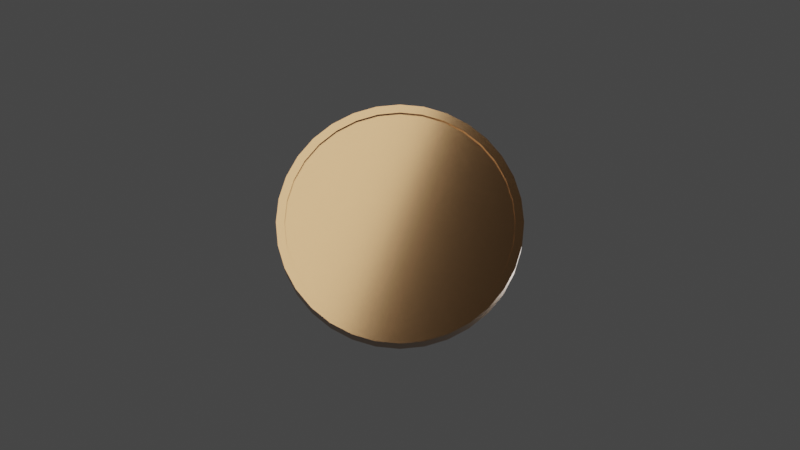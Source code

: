 # Source: render_scene.blend  (saved by Blender 3.6.11; exported with 4.5.12 LTS)
import bpy
from mathutils import Matrix  # noqa: F401  (used for matrix-valued properties, if any)

bpy.ops.wm.read_factory_settings(use_empty=True)
scene = bpy.context.scene
scene.name = 'Scene'

# ---- collections
col_collection = bpy.data.collections.new('Collection'); scene.collection.children.link(col_collection)

# ---- materials (node trees are filled in below, after node groups)
mat_material_004 = bpy.data.materials.new('Material.004')
mat_material_004.diffuse_color = (0.4038, 0.233, 0.1119, 1.0)

# ---- material node trees
mat_material_004.use_nodes = True; mat_material_004.node_tree.nodes.clear()
_N = mat_material_004.node_tree.nodes; _L = mat_material_004.node_tree.links
n0 = _N.new('ShaderNodeBsdfPrincipled'); n0.name = 'Principled BSDF'; n0.location = (10, 300)
n0.distribution = 'GGX'
n0.subsurface_method = 'RANDOM_WALK_SKIN'
n0.inputs[0].default_value = (0.4038, 0.233, 0.1119, 1.0)
n0.inputs[1].default_value = 1.0
n0.inputs[2].default_value = 0.22
n0.inputs[27].default_value = (0.0, 0.0, 0.0, 1.0)
n0.inputs[28].default_value = 1.0
n1 = _N.new('ShaderNodeOutputMaterial'); n1.name = 'Material Output'; n1.location = (320, 270)
_L.new(n0.outputs[0], n1.inputs[0])
n1.is_active_output = True

# ---- world
world_world = bpy.data.worlds.new('World'); scene.world = world_world
world_world.use_nodes = True; world_world.node_tree.nodes.clear()
_N = world_world.node_tree.nodes; _L = world_world.node_tree.links
n0 = _N.new('ShaderNodeOutputWorld'); n0.name = 'World Output'; n0.location = (300, 300)
n1 = _N.new('ShaderNodeBackground'); n1.name = 'Background'; n1.location = (10, 300)
n1.inputs[0].default_value = (0.05088, 0.05088, 0.05088, 1.0)
_L.new(n1.outputs[0], n0.inputs[0])
n0.is_active_output = True
world_world.color = (0.05088, 0.05088, 0.05088)
world_world.use_sun_shadow = False
world_world.sun_shadow_jitter_overblur = 0.0

# ---- cameras
cam_camera = bpy.data.cameras.new('Camera')
cam_camera.lens = 90.84

# ---- lights
light_area = bpy.data.lights.new('Area', 'AREA')
light_area.transmission_factor = 0.0
light_area.energy = 7.854
light_area.shadow_soft_size = 1.014
light_area.shadow_maximum_resolution = 0.006
light_area.use_absolute_resolution = True
light_area.size = 1.014
light_area.size_y = 1.0
light_area_001 = bpy.data.lights.new('Area.001', 'AREA')
light_area_001.transmission_factor = 0.0
light_area_001.energy = 7.854
light_area_001.shadow_soft_size = 1.014
light_area_001.shadow_maximum_resolution = 0.006
light_area_001.use_absolute_resolution = True
light_area_001.size = 1.014
light_area_001.size_y = 1.0

# ---- meshes
me_cylinder = bpy.data.meshes.new('Cylinder')
me_cylinder.from_pydata([(1.336e-08, 0.005, 0.05), (1.336e-08, 0.005, 0.05), (1.336e-08, -0.005, 0.05), (1.336e-08, -0.005, 0.05), (0.009755, 0.005, 0.04904), (0.009755, -0.005, 0.04904), (0.01913, 0.005, 0.04619), (0.01913, -0.005, 0.04619), (0.02778, 0.005, 0.04157), (0.02778, -0.005, 0.04157), (0.03536, 0.005, 0.03536), (0.03536, -0.005, 0.03536), (0.04157, 0.005, 0.02778), (0.04157, -0.005, 0.02778), (0.04619, 0.005, 0.01913), (0.04619, -0.005, 0.01913), (0.04904, 0.005, 0.009755), (0.04904, -0.005, 0.009755), (0.05, 0.005, 3.725e-09), (0.05, -0.005, 0.0), (0.04904, 0.005, -0.009755), (0.04904, -0.005, -0.009755), (0.04619, 0.005, -0.01913), (0.04619, -0.005, -0.01913), (0.04157, 0.005, -0.02778), (0.04157, -0.005, -0.02778), (0.03536, 0.005, -0.03536), (0.03536, -0.005, -0.03536), (0.02778, 0.005, -0.04157), (0.02778, -0.005, -0.04157), (0.01913, 0.005, -0.04619), (0.01913, -0.005, -0.04619), (0.009755, 0.005, -0.04904), (0.009755, -0.005, -0.04904), (1.336e-08, 0.005, -0.05), (1.336e-08, -0.005, -0.05), (-0.009754, 0.005, -0.04904), (-0.009754, -0.005, -0.04904), (-0.01913, 0.005, -0.04619), (-0.01913, -0.005, -0.04619), (-0.02778, 0.005, -0.04157), (-0.02778, -0.005, -0.04157), (-0.03536, 0.005, -0.03536), (-0.03536, -0.005, -0.03536), (-0.04157, 0.005, -0.02778), (-0.04157, -0.005, -0.02778), (-0.04619, 0.005, -0.01913), (-0.04619, -0.005, -0.01913), (-0.04904, 0.005, -0.009755), (-0.04904, -0.005, -0.009755), (-0.05, 0.005, 3.725e-09), (-0.05, -0.005, 0.0), (-0.04904, 0.005, 0.009755), (-0.04904, -0.005, 0.009755), (-0.04619, 0.005, 0.01913), (-0.04619, -0.005, 0.01913), (-0.04157, 0.005, 0.02778), (-0.04157, -0.005, 0.02778), (-0.03536, 0.005, 0.03536), (-0.03536, -0.005, 0.03536), (-0.02778, 0.005, 0.04157), (-0.02778, -0.005, 0.04157), (-0.01913, 0.005, 0.04619), (-0.01913, -0.005, 0.04619), (-0.009754, 0.005, 0.04904), (-0.009754, -0.005, 0.04904), (1.369e-08, 0.005, 0.04655), (1.369e-08, 0.005, 0.04655), (1.369e-08, -0.005, 0.04655), (1.369e-08, -0.005, 0.04655), (0.009082, 0.005, 0.04566), (0.009082, -0.005, 0.04566), (0.01781, 0.005, 0.04301), (0.01781, -0.005, 0.04301), (0.02586, 0.005, 0.03871), (0.02586, -0.005, 0.03871), (0.03292, 0.005, 0.03292), (0.03292, -0.005, 0.03292), (0.03871, 0.005, 0.02586), (0.03871, -0.005, 0.02586), (0.04301, 0.005, 0.01781), (0.04301, -0.005, 0.01781), (0.04566, 0.005, 0.009082), (0.04566, -0.005, 0.009082), (0.04655, 0.005, 3.464e-09), (0.04655, -0.005, -4.014e-12), (0.04566, 0.005, -0.009082), (0.04566, -0.005, -0.009082), (0.04301, 0.005, -0.01781), (0.04301, -0.005, -0.01781), (0.03871, 0.005, -0.02586), (0.03871, -0.005, -0.02586), (0.03292, 0.005, -0.03292), (0.03292, -0.005, -0.03292), (0.02586, 0.005, -0.03871), (0.02586, -0.005, -0.03871), (0.01781, 0.005, -0.04301), (0.01781, -0.005, -0.04301), (0.009082, 0.005, -0.04566), (0.009082, -0.005, -0.04566), (1.369e-08, 0.005, -0.04655), (1.369e-08, -0.005, -0.04655), (-0.009082, 0.005, -0.04566), (-0.009082, -0.005, -0.04566), (-0.01781, 0.005, -0.04301), (-0.01781, -0.005, -0.04301), (-0.02586, 0.005, -0.03871), (-0.02586, -0.005, -0.03871), (-0.03292, 0.005, -0.03292), (-0.03292, -0.005, -0.03292), (-0.03871, 0.005, -0.02586), (-0.03871, -0.005, -0.02586), (-0.04301, 0.005, -0.01781), (-0.04301, -0.005, -0.01781), (-0.04566, 0.005, -0.009082), (-0.04566, -0.005, -0.009082), (-0.04655, 0.005, 3.464e-09), (-0.04655, -0.005, -4.014e-12), (-0.04566, 0.005, 0.009082), (-0.04566, -0.005, 0.009082), (-0.04301, 0.005, 0.01781), (-0.04301, -0.005, 0.01781), (-0.03871, 0.005, 0.02586), (-0.03871, -0.005, 0.02586), (-0.03292, 0.005, 0.03292), (-0.03292, -0.005, 0.03292), (-0.02586, 0.005, 0.03871), (-0.02586, -0.005, 0.03871), (-0.01781, 0.005, 0.04301), (-0.01781, -0.005, 0.04301), (-0.009082, 0.005, 0.04566), (-0.009082, -0.005, 0.04566), (1.369e-08, 0.003874, 0.04655), (1.369e-08, -0.003874, 0.04655), (0.009082, 0.003874, 0.04566), (0.009082, -0.003874, 0.04566), (0.01781, 0.003874, 0.04301), (0.01781, -0.003874, 0.04301), (0.02586, 0.003874, 0.03871), (0.02586, -0.003874, 0.03871), (0.03292, 0.003874, 0.03292), (0.03292, -0.003874, 0.03292), (0.03871, 0.003874, 0.02586), (0.03871, -0.003874, 0.02586), (0.04301, 0.003874, 0.01781), (0.04301, -0.003874, 0.01781), (0.04566, 0.003874, 0.009082), (0.04566, -0.003874, 0.009082), (0.04655, 0.003874, 3.464e-09), (0.04655, -0.003874, -4.014e-12), (0.04566, 0.003874, -0.009082), (0.04566, -0.003874, -0.009082), (0.04301, 0.003874, -0.01781), (0.04301, -0.003874, -0.01781), (0.03871, 0.003874, -0.02586), (0.03871, -0.003874, -0.02586), (0.03292, 0.003874, -0.03292), (0.03292, -0.003874, -0.03292), (0.02586, 0.003874, -0.03871), (0.02586, -0.003874, -0.03871), (0.01781, 0.003874, -0.04301), (0.01781, -0.003874, -0.04301), (0.009082, 0.003874, -0.04566), (0.009082, -0.003874, -0.04566), (1.369e-08, 0.003874, -0.04655), (1.369e-08, -0.003874, -0.04655), (-0.009082, 0.003874, -0.04566), (-0.009082, -0.003874, -0.04566), (-0.01781, 0.003874, -0.04301), (-0.01781, -0.003874, -0.04301), (-0.02586, 0.003874, -0.03871), (-0.02586, -0.003874, -0.03871), (-0.03292, 0.003874, -0.03292), (-0.03292, -0.003874, -0.03292), (-0.03871, 0.003874, -0.02586), (-0.03871, -0.003874, -0.02586), (-0.04301, 0.003874, -0.01781), (-0.04301, -0.003874, -0.01781), (-0.04566, 0.003874, -0.009082), (-0.04566, -0.003874, -0.009082), (-0.04655, 0.003874, 3.464e-09), (-0.04655, -0.003874, -4.014e-12), (-0.04566, 0.003874, 0.009082), (-0.04566, -0.003874, 0.009082), (-0.04301, 0.003874, 0.01781), (-0.04301, -0.003874, 0.01781), (-0.03871, 0.003874, 0.02586), (-0.03871, -0.003874, 0.02586), (-0.03292, 0.003874, 0.03292), (-0.03292, -0.003874, 0.03292), (-0.02586, 0.003874, 0.03871), (-0.02586, -0.003874, 0.03871), (-0.01781, 0.003874, 0.04301), (-0.01781, -0.003874, 0.04301), (-0.009082, 0.003874, 0.04566), (-0.009082, -0.003874, 0.04566), (1.336e-08, 0.005, 0.05), (1.336e-08, 0.005, 0.05), (0.009755, 0.005, 0.04904), (0.009755, -0.005, 0.04904), (1.336e-08, -0.005, 0.05), (1.336e-08, -0.005, 0.05), (0.01913, 0.005, 0.04619), (0.01913, -0.005, 0.04619), (0.02778, 0.005, 0.04157), (0.02778, -0.005, 0.04157), (0.03536, 0.005, 0.03536), (0.03536, -0.005, 0.03536), (0.04157, 0.005, 0.02778), (0.04157, -0.005, 0.02778), (0.04619, 0.005, 0.01913), (0.04619, -0.005, 0.01913), (0.04904, 0.005, 0.009755), (0.04904, -0.005, 0.009755), (0.05, 0.005, 3.725e-09), (0.05, -0.005, 0.0), (0.04904, 0.005, -0.009755), (0.04904, -0.005, -0.009755), (0.04619, 0.005, -0.01913), (0.04619, -0.005, -0.01913), (0.04157, 0.005, -0.02778), (0.04157, -0.005, -0.02778), (0.03536, 0.005, -0.03536), (0.03536, -0.005, -0.03536), (0.02778, 0.005, -0.04157), (0.02778, -0.005, -0.04157), (0.01913, 0.005, -0.04619), (0.01913, -0.005, -0.04619), (0.009755, 0.005, -0.04904), (0.009755, -0.005, -0.04904), (1.336e-08, 0.005, -0.05), (1.336e-08, -0.005, -0.05), (-0.009754, 0.005, -0.04904), (-0.009754, -0.005, -0.04904), (-0.01913, 0.005, -0.04619), (-0.01913, -0.005, -0.04619), (-0.02778, 0.005, -0.04157), (-0.02778, -0.005, -0.04157), (-0.03536, 0.005, -0.03536), (-0.03536, -0.005, -0.03536), (-0.04157, 0.005, -0.02778), (-0.04157, -0.005, -0.02778), (-0.04619, 0.005, -0.01913), (-0.04619, -0.005, -0.01913), (-0.04904, 0.005, -0.009755), (-0.04904, -0.005, -0.009755), (-0.05, 0.005, 3.725e-09), (-0.05, -0.005, 0.0), (-0.04904, 0.005, 0.009755), (-0.04904, -0.005, 0.009755), (-0.04619, 0.005, 0.01913), (-0.04619, -0.005, 0.01913), (-0.04157, 0.005, 0.02778), (-0.04157, -0.005, 0.02778), (-0.03536, 0.005, 0.03536), (-0.03536, -0.005, 0.03536), (-0.02778, 0.005, 0.04157), (-0.02778, -0.005, 0.04157), (-0.01913, 0.005, 0.04619), (-0.01913, -0.005, 0.04619), (-0.009754, 0.005, 0.04904), (-0.009754, -0.005, 0.04904), (1.369e-08, 0.005, 0.04655), (1.369e-08, 0.005, 0.04655), (0.009082, 0.005, 0.04566), (0.009082, -0.005, 0.04566), (1.369e-08, -0.005, 0.04655), (1.369e-08, -0.005, 0.04655), (0.01781, 0.005, 0.04301), (0.01781, -0.005, 0.04301), (0.02586, 0.005, 0.03871), (0.02586, -0.005, 0.03871), (0.03292, 0.005, 0.03292), (0.03292, -0.005, 0.03292), (0.03871, 0.005, 0.02586), (0.03871, -0.005, 0.02586), (0.04301, 0.005, 0.01781), (0.04301, -0.005, 0.01781), (0.04566, 0.005, 0.009082), (0.04566, -0.005, 0.009082), (0.04655, 0.005, 3.464e-09), (0.04655, -0.005, -4.014e-12), (0.04566, 0.005, -0.009082), (0.04566, -0.005, -0.009082), (0.04301, 0.005, -0.01781), (0.04301, -0.005, -0.01781), (0.03871, 0.005, -0.02586), (0.03871, -0.005, -0.02586), (0.03292, 0.005, -0.03292), (0.03292, -0.005, -0.03292), (0.02586, 0.005, -0.03871), (0.02586, -0.005, -0.03871), (0.01781, 0.005, -0.04301), (0.01781, -0.005, -0.04301), (0.009082, 0.005, -0.04566), (0.009082, -0.005, -0.04566), (1.369e-08, 0.005, -0.04655), (1.369e-08, -0.005, -0.04655), (-0.009082, 0.005, -0.04566), (-0.009082, -0.005, -0.04566), (-0.01781, 0.005, -0.04301), (-0.01781, -0.005, -0.04301), (-0.02586, 0.005, -0.03871), (-0.02586, -0.005, -0.03871), (-0.03292, 0.005, -0.03292), (-0.03292, -0.005, -0.03292), (-0.03871, 0.005, -0.02586), (-0.03871, -0.005, -0.02586), (-0.04301, 0.005, -0.01781), (-0.04301, -0.005, -0.01781), (-0.04566, 0.005, -0.009082), (-0.04566, -0.005, -0.009082), (-0.04655, 0.005, 3.464e-09), (-0.04655, -0.005, -4.014e-12), (-0.04566, 0.005, 0.009082), (-0.04566, -0.005, 0.009082), (-0.04301, 0.005, 0.01781), (-0.04301, -0.005, 0.01781), (-0.03871, 0.005, 0.02586), (-0.03871, -0.005, 0.02586), (-0.03292, 0.005, 0.03292), (-0.03292, -0.005, 0.03292), (-0.02586, 0.005, 0.03871), (-0.02586, -0.005, 0.03871), (-0.01781, 0.005, 0.04301), (-0.01781, -0.005, 0.04301), (-0.009082, 0.005, 0.04566), (-0.009082, -0.005, 0.04566), (1.369e-08, 0.003874, 0.04655), (1.369e-08, 0.003874, 0.04655), (0.009082, 0.003874, 0.04566), (0.009082, -0.003874, 0.04566), (1.369e-08, -0.003874, 0.04655), (1.369e-08, -0.003874, 0.04655), (0.01781, 0.003874, 0.04301), (0.01781, -0.003874, 0.04301), (0.02586, 0.003874, 0.03871), (0.02586, -0.003874, 0.03871), (0.03292, 0.003874, 0.03292), (0.03292, -0.003874, 0.03292), (0.03871, 0.003874, 0.02586), (0.03871, -0.003874, 0.02586), (0.04301, 0.003874, 0.01781), (0.04301, -0.003874, 0.01781), (0.04566, 0.003874, 0.009082), (0.04566, -0.003874, 0.009082), (0.04655, 0.003874, 3.464e-09), (0.04655, -0.003874, -4.014e-12), (0.04566, 0.003874, -0.009082), (0.04566, -0.003874, -0.009082), (0.04301, 0.003874, -0.01781), (0.04301, -0.003874, -0.01781), (0.03871, 0.003874, -0.02586), (0.03871, -0.003874, -0.02586), (0.03292, 0.003874, -0.03292), (0.03292, -0.003874, -0.03292), (0.02586, 0.003874, -0.03871), (0.02586, -0.003874, -0.03871), (0.01781, 0.003874, -0.04301), (0.01781, -0.003874, -0.04301), (0.009082, 0.003874, -0.04566), (0.009082, -0.003874, -0.04566), (1.369e-08, 0.003874, -0.04655), (1.369e-08, -0.003874, -0.04655), (-0.009082, 0.003874, -0.04566), (-0.009082, -0.003874, -0.04566), (-0.01781, 0.003874, -0.04301), (-0.01781, -0.003874, -0.04301), (-0.02586, 0.003874, -0.03871), (-0.02586, -0.003874, -0.03871), (-0.03292, 0.003874, -0.03292), (-0.03292, -0.003874, -0.03292), (-0.03871, 0.003874, -0.02586), (-0.03871, -0.003874, -0.02586), (-0.04301, 0.003874, -0.01781), (-0.04301, -0.003874, -0.01781), (-0.04566, 0.003874, -0.009082), (-0.04566, -0.003874, -0.009082), (-0.04655, 0.003874, 3.464e-09), (-0.04655, -0.003874, -4.014e-12), (-0.04566, 0.003874, 0.009082), (-0.04566, -0.003874, 0.009082), (-0.04301, 0.003874, 0.01781), (-0.04301, -0.003874, 0.01781), (-0.03871, 0.003874, 0.02586), (-0.03871, -0.003874, 0.02586), (-0.03292, 0.003874, 0.03292), (-0.03292, -0.003874, 0.03292), (-0.02586, 0.003874, 0.03871), (-0.02586, -0.003874, 0.03871), (-0.01781, 0.003874, 0.04301), (-0.01781, -0.003874, 0.04301), (-0.009082, 0.003874, 0.04566), (-0.009082, -0.003874, 0.04566)], [], [(197, 201, 199), (197, 199, 198), (198, 199, 203), (198, 203, 202), (202, 203, 205), (202, 205, 204), (204, 205, 207), (204, 207, 206), (206, 207, 209), (206, 209, 208), (208, 209, 211), (208, 211, 210), (210, 211, 213), (210, 213, 212), (212, 213, 215), (212, 215, 214), (214, 215, 217), (214, 217, 216), (216, 217, 219), (216, 219, 218), (218, 219, 221), (218, 221, 220), (220, 221, 223), (220, 223, 222), (222, 223, 225), (222, 225, 224), (224, 225, 227), (224, 227, 226), (226, 227, 229), (226, 229, 228), (228, 229, 231), (228, 231, 230), (230, 231, 233), (230, 233, 232), (232, 233, 235), (232, 235, 234), (234, 235, 237), (234, 237, 236), (236, 237, 239), (236, 239, 238), (238, 239, 241), (238, 241, 240), (240, 241, 243), (240, 243, 242), (242, 243, 245), (242, 245, 244), (244, 245, 247), (244, 247, 246), (246, 247, 249), (246, 249, 248), (248, 249, 251), (248, 251, 250), (250, 251, 253), (250, 253, 252), (252, 253, 255), (252, 255, 254), (254, 255, 257), (254, 257, 256), (256, 257, 259), (256, 259, 258), (63, 61, 323), (63, 323, 325), (258, 259, 261), (258, 261, 260), (260, 261, 200), (260, 200, 196), (8, 10, 272), (8, 272, 270), (26, 28, 290), (26, 290, 288), (11, 9, 271), (11, 271, 273), (44, 46, 308), (44, 308, 306), (29, 27, 289), (29, 289, 291), (62, 64, 326), (62, 326, 324), (47, 45, 307), (47, 307, 309), (10, 12, 274), (10, 274, 272), (65, 63, 325), (65, 325, 327), (28, 30, 292), (28, 292, 290), (13, 11, 273), (13, 273, 275), (46, 48, 310), (46, 310, 308), (31, 29, 291), (31, 291, 293), (64, 0, 262), (64, 262, 326), (49, 47, 309), (49, 309, 311), (12, 14, 276), (12, 276, 274), (2, 65, 327), (2, 327, 266), (30, 32, 294), (30, 294, 292), (15, 13, 275), (15, 275, 277), (48, 50, 312), (48, 312, 310), (33, 31, 293), (33, 293, 295), (51, 49, 311), (51, 311, 313), (14, 16, 278), (14, 278, 276), (32, 34, 296), (32, 296, 294), (17, 15, 277), (17, 277, 279), (50, 52, 314), (50, 314, 312), (35, 33, 295), (35, 295, 297), (53, 51, 313), (53, 313, 315), (16, 18, 280), (16, 280, 278), (34, 36, 298), (34, 298, 296), (19, 17, 279), (19, 279, 281), (52, 54, 316), (52, 316, 314), (37, 35, 297), (37, 297, 299), (55, 53, 315), (55, 315, 317), (18, 20, 282), (18, 282, 280), (36, 38, 300), (36, 300, 298), (21, 19, 281), (21, 281, 283), (1, 4, 264), (1, 264, 263), (54, 56, 318), (54, 318, 316), (39, 37, 299), (39, 299, 301), (5, 3, 267), (5, 267, 265), (57, 55, 317), (57, 317, 319), (20, 22, 284), (20, 284, 282), (38, 40, 302), (38, 302, 300), (23, 21, 283), (23, 283, 285), (56, 58, 320), (56, 320, 318), (41, 39, 301), (41, 301, 303), (4, 6, 268), (4, 268, 264), (59, 57, 319), (59, 319, 321), (22, 24, 286), (22, 286, 284), (7, 5, 265), (7, 265, 269), (40, 42, 304), (40, 304, 302), (25, 23, 285), (25, 285, 287), (58, 60, 322), (58, 322, 320), (43, 41, 303), (43, 303, 305), (6, 8, 270), (6, 270, 268), (61, 59, 321), (61, 321, 323), (24, 26, 288), (24, 288, 286), (9, 7, 269), (9, 269, 271), (42, 44, 306), (42, 306, 304), (27, 25, 287), (27, 287, 289), (60, 62, 324), (60, 324, 322), (45, 43, 305), (45, 305, 307), (115, 113, 375), (115, 375, 377), (89, 87, 349), (89, 349, 351), (114, 116, 378), (114, 378, 376), (88, 90, 352), (88, 352, 350), (117, 115, 377), (117, 377, 379), (91, 89, 351), (91, 351, 353), (116, 118, 380), (116, 380, 378), (90, 92, 354), (90, 354, 352), (119, 117, 379), (119, 379, 381), (93, 91, 353), (93, 353, 355), (118, 120, 382), (118, 382, 380), (92, 94, 356), (92, 356, 354), (121, 119, 381), (121, 381, 383), (95, 93, 355), (95, 355, 357), (120, 122, 384), (120, 384, 382), (94, 96, 358), (94, 358, 356), (67, 70, 330), (67, 330, 329), (123, 121, 383), (123, 383, 385), (97, 95, 357), (97, 357, 359), (71, 69, 333), (71, 333, 331), (122, 124, 386), (122, 386, 384), (96, 98, 360), (96, 360, 358), (70, 72, 334), (70, 334, 330), (125, 123, 385), (125, 385, 387), (99, 97, 359), (99, 359, 361), (73, 71, 331), (73, 331, 335), (124, 126, 388), (124, 388, 386), (98, 100, 362), (98, 362, 360), (72, 74, 336), (72, 336, 334), (127, 125, 387), (127, 387, 389), (101, 99, 361), (101, 361, 363), (75, 73, 335), (75, 335, 337), (126, 128, 390), (126, 390, 388), (100, 102, 364), (100, 364, 362), (74, 76, 338), (74, 338, 336), (129, 127, 389), (129, 389, 391), (103, 101, 363), (103, 363, 365), (77, 75, 337), (77, 337, 339), (128, 130, 392), (128, 392, 390), (102, 104, 366), (102, 366, 364), (76, 78, 340), (76, 340, 338), (131, 129, 391), (131, 391, 393), (105, 103, 365), (105, 365, 367), (79, 77, 339), (79, 339, 341), (130, 66, 328), (130, 328, 392), (104, 106, 368), (104, 368, 366), (78, 80, 342), (78, 342, 340), (68, 131, 393), (68, 393, 332), (107, 105, 367), (107, 367, 369), (81, 79, 341), (81, 341, 343), (106, 108, 370), (106, 370, 368), (80, 82, 344), (80, 344, 342), (109, 107, 369), (109, 369, 371), (83, 81, 343), (83, 343, 345), (108, 110, 372), (108, 372, 370), (82, 84, 346), (82, 346, 344), (111, 109, 371), (111, 371, 373), (85, 83, 345), (85, 345, 347), (110, 112, 374), (110, 374, 372), (84, 86, 348), (84, 348, 346), (113, 111, 373), (113, 373, 375), (87, 85, 347), (87, 347, 349), (112, 114, 376), (112, 376, 374), (86, 88, 350), (86, 350, 348), (194, 132, 134), (134, 136, 138), (138, 140, 142), (142, 144, 146), (146, 148, 150), (150, 152, 154), (154, 156, 158), (158, 160, 162), (162, 164, 166), (166, 168, 170), (170, 172, 174), (174, 176, 178), (178, 180, 182), (182, 184, 186), (186, 188, 190), (190, 192, 194), (194, 134, 138), (138, 142, 146), (146, 150, 154), (154, 158, 162), (162, 166, 170), (170, 174, 178), (178, 182, 186), (186, 190, 194), (194, 138, 146), (146, 154, 162), (162, 170, 178), (178, 186, 194), (194, 146, 162), (162, 178, 194), (137, 135, 133), (133, 195, 193), (193, 191, 189), (189, 187, 185), (185, 183, 181), (181, 179, 177), (177, 175, 173), (173, 171, 169), (169, 167, 165), (165, 163, 161), (161, 159, 157), (157, 155, 153), (153, 151, 149), (149, 147, 145), (145, 143, 141), (141, 139, 137), (137, 133, 193), (193, 189, 185), (185, 181, 177), (177, 173, 169), (169, 165, 161), (161, 157, 153), (153, 149, 145), (145, 141, 137), (137, 193, 185), (185, 177, 169), (169, 161, 153), (153, 145, 137), (137, 185, 169), (169, 153, 137)])
me_cylinder.polygons.foreach_set('use_smooth', [1, 1, 1, 1, 1, 1, 1, 1, 1, 1, 1, 1, 1, 1, 1, 1, 1, 1, 1, 1, 1, 1, 1, 1, 1, 1, 1, 1, 1, 1, 1, 1, 1, 1, 1, 1, 1, 1, 1, 1, 1, 1, 1, 1, 1, 1, 1, 1, 1, 1, 1, 1, 1, 1, 1, 1, 1, 1, 1, 1, 0, 0, 1, 1, 1, 1, 0, 0, 0, 0, 0, 0, 0, 0, 0, 0, 0, 0, 0, 0, 0, 0, 0, 0, 0, 0, 0, 0, 0, 0, 0, 0, 0, 0, 0, 0, 0, 0, 0, 0, 0, 0, 0, 0, 0, 0, 0, 0, 0, 0, 0, 0, 0, 0, 0, 0, 0, 0, 0, 0, 0, 0, 0, 0, 0, 0, 0, 0, 0, 0, 0, 0, 0, 0, 0, 0, 0, 0, 0, 0, 0, 0, 0, 0, 0, 0, 0, 0, 0, 0, 0, 0, 0, 0, 0, 0, 0, 0, 0, 0, 0, 0, 0, 0, 0, 0, 0, 0, 0, 0, 0, 0, 0, 0, 0, 0, 0, 0, 0, 0, 0, 0, 0, 0, 0, 0, 0, 0, 0, 0, 0, 0, 1, 1, 1, 1, 1, 1, 1, 1, 1, 1, 1, 1, 1, 1, 1, 1, 1, 1, 1, 1, 1, 1, 1, 1, 1, 1, 1, 1, 1, 1, 1, 1, 1, 1, 1, 1, 1, 1, 1, 1, 1, 1, 1, 1, 1, 1, 1, 1, 1, 1, 1, 1, 1, 1, 1, 1, 1, 1, 1, 1, 1, 1, 1, 1, 1, 1, 1, 1, 1, 1, 1, 1, 1, 1, 1, 1, 1, 1, 1, 1, 1, 1, 1, 1, 1, 1, 1, 1, 1, 1, 1, 1, 1, 1, 1, 1, 1, 1, 1, 1, 1, 1, 1, 1, 1, 1, 1, 1, 1, 1, 1, 1, 1, 1, 1, 1, 1, 1, 1, 1, 1, 1, 1, 1, 1, 1, 1, 1, 0, 0, 0, 0, 0, 0, 0, 0, 0, 0, 0, 0, 0, 0, 0, 0, 0, 0, 0, 0, 0, 0, 0, 0, 0, 0, 0, 0, 0, 0, 0, 0, 0, 0, 0, 0, 0, 0, 0, 0, 0, 0, 0, 0, 0, 0, 0, 0, 0, 0, 0, 0, 0, 0, 0, 0, 0, 0, 0, 0])
_uv = me_cylinder.uv_layers.new(name='UVMap')
_uv.uv.foreach_set('vector', [1.0, 0.5, 1.0, 1.0, 0.9688, 1.0, 1.0, 0.5, 0.9688, 1.0, 0.9688, 0.5, 0.9688, 0.5, 0.9688, 1.0, 0.9375, 1.0, 0.9688, 0.5, 0.9375, 1.0, 0.9375, 0.5, 0.9375, 0.5, 0.9375, 1.0, 0.9062, 1.0, 0.9375, 0.5, 0.9062, 1.0, 0.9062, 0.5, 0.9062, 0.5, 0.9062, 1.0, 0.875, 1.0, 0.9062, 0.5, 0.875, 1.0, 0.875, 0.5, 0.875, 0.5, 0.875, 1.0, 0.8438, 1.0, 0.875, 0.5, 0.8438, 1.0, 0.8438, 0.5, 0.8438, 0.5, 0.8438, 1.0, 0.8125, 1.0, 0.8438, 0.5, 0.8125, 1.0, 0.8125, 0.5, 0.8125, 0.5, 0.8125, 1.0, 0.7812, 1.0, 0.8125, 0.5, 0.7812, 1.0, 0.7812, 0.5, 0.7812, 0.5, 0.7812, 1.0, 0.75, 1.0, 0.7812, 0.5, 0.75, 1.0, 0.75, 0.5, 0.75, 0.5, 0.75, 1.0, 0.7188, 1.0, 0.75, 0.5, 0.7188, 1.0, 0.7188, 0.5, 0.7188, 0.5, 0.7188, 1.0, 0.6875, 1.0, 0.7188, 0.5, 0.6875, 1.0, 0.6875, 0.5, 0.6875, 0.5, 0.6875, 1.0, 0.6562, 1.0, 0.6875, 0.5, 0.6562, 1.0, 0.6562, 0.5, 0.6562, 0.5, 0.6562, 1.0, 0.625, 1.0, 0.6562, 0.5, 0.625, 1.0, 0.625, 0.5, 0.625, 0.5, 0.625, 1.0, 0.5938, 1.0, 0.625, 0.5, 0.5938, 1.0, 0.5938, 0.5, 0.5938, 0.5, 0.5938, 1.0, 0.5625, 1.0, 0.5938, 0.5, 0.5625, 1.0, 0.5625, 0.5, 0.5625, 0.5, 0.5625, 1.0, 0.5312, 1.0, 0.5625, 0.5, 0.5312, 1.0, 0.5312, 0.5, 0.5312, 0.5, 0.5312, 1.0, 0.5, 1.0, 0.5312, 0.5, 0.5, 1.0, 0.5, 0.5, 0.5, 0.5, 0.5, 1.0, 0.4688, 1.0, 0.5, 0.5, 0.4688, 1.0, 0.4688, 0.5, 0.4688, 0.5, 0.4688, 1.0, 0.4375, 1.0, 0.4688, 0.5, 0.4375, 1.0, 0.4375, 0.5, 0.4375, 0.5, 0.4375, 1.0, 0.4062, 1.0, 0.4375, 0.5, 0.4062, 1.0, 0.4062, 0.5, 0.4062, 0.5, 0.4062, 1.0, 0.375, 1.0, 0.4062, 0.5, 0.375, 1.0, 0.375, 0.5, 0.375, 0.5, 0.375, 1.0, 0.3438, 1.0, 0.375, 0.5, 0.3438, 1.0, 0.3438, 0.5, 0.3438, 0.5, 0.3438, 1.0, 0.3125, 1.0, 0.3438, 0.5, 0.3125, 1.0, 0.3125, 0.5, 0.3125, 0.5, 0.3125, 1.0, 0.2812, 1.0, 0.3125, 0.5, 0.2812, 1.0, 0.2812, 0.5, 0.2812, 0.5, 0.2812, 1.0, 0.25, 1.0, 0.2812, 0.5, 0.25, 1.0, 0.25, 0.5, 0.25, 0.5, 0.25, 1.0, 0.2188, 1.0, 0.25, 0.5, 0.2188, 1.0, 0.2188, 0.5, 0.2188, 0.5, 0.2188, 1.0, 0.1875, 1.0, 0.2188, 0.5, 0.1875, 1.0, 0.1875, 0.5, 0.1875, 0.5, 0.1875, 1.0, 0.1562, 1.0, 0.1875, 0.5, 0.1562, 1.0, 0.1562, 0.5, 0.1562, 0.5, 0.1562, 1.0, 0.125, 1.0, 0.1562, 0.5, 0.125, 1.0, 0.125, 0.5, 0.125, 0.5, 0.125, 1.0, 0.09375, 1.0, 0.125, 0.5, 0.09375, 1.0, 0.09375, 0.5, 0.09375, 0.5, 0.09375, 1.0, 0.0625, 1.0, 0.09375, 0.5, 0.0625, 1.0, 0.0625, 0.5, 0.0625, 1.0, 0.09375, 1.0, 0.09375, 1.0, 0.0625, 1.0, 0.09375, 1.0, 0.0625, 1.0, 0.0625, 0.5, 0.0625, 1.0, 0.03125, 1.0, 0.0625, 0.5, 0.03125, 1.0, 0.03125, 0.5, 0.03125, 0.5, 0.03125, 1.0, 0.0, 1.0, 0.03125, 0.5, 0.0, 1.0, 0.0, 0.5, 0.9062, 0.5, 0.875, 0.5, 0.875, 0.5, 0.9062, 0.5, 0.875, 0.5, 0.9062, 0.5, 0.625, 0.5, 0.5938, 0.5, 0.5938, 0.5, 0.625, 0.5, 0.5938, 0.5, 0.625, 0.5, 0.875, 1.0, 0.9062, 1.0, 0.9062, 1.0, 0.875, 1.0, 0.9062, 1.0, 0.875, 1.0, 0.3438, 0.5, 0.3125, 0.5, 0.3125, 0.5, 0.3438, 0.5, 0.3125, 0.5, 0.3438, 0.5, 0.5938, 1.0, 0.625, 1.0, 0.625, 1.0, 0.5938, 1.0, 0.625, 1.0, 0.5938, 1.0, 0.0625, 0.5, 0.03125, 0.5, 0.03125, 0.5, 0.0625, 0.5, 0.03125, 0.5, 0.0625, 0.5, 0.3125, 1.0, 0.3438, 1.0, 0.3438, 1.0, 0.3125, 1.0, 0.3438, 1.0, 0.3125, 1.0, 0.875, 0.5, 0.8438, 0.5, 0.8438, 0.5, 0.875, 0.5, 0.8438, 0.5, 0.875, 0.5, 0.03125, 1.0, 0.0625, 1.0, 0.0625, 1.0, 0.03125, 1.0, 0.0625, 1.0, 0.03125, 1.0, 0.5938, 0.5, 0.5625, 0.5, 0.5625, 0.5, 0.5938, 0.5, 0.5625, 0.5, 0.5938, 0.5, 0.8438, 1.0, 0.875, 1.0, 0.875, 1.0, 0.8438, 1.0, 0.875, 1.0, 0.8438, 1.0, 0.3125, 0.5, 0.2812, 0.5, 0.2812, 0.5, 0.3125, 0.5, 0.2812, 0.5, 0.3125, 0.5, 0.5625, 1.0, 0.5938, 1.0, 0.5938, 1.0, 0.5625, 1.0, 0.5938, 1.0, 0.5625, 1.0, 0.03125, 0.5, 0.0, 0.5, 0.0, 0.5, 0.03125, 0.5, 0.0, 0.5, 0.03125, 0.5, 0.2812, 1.0, 0.3125, 1.0, 0.3125, 1.0, 0.2812, 1.0, 0.3125, 1.0, 0.2812, 1.0, 0.8438, 0.5, 0.8125, 0.5, 0.8125, 0.5, 0.8438, 0.5, 0.8125, 0.5, 0.8438, 0.5, 0.0, 1.0, 0.03125, 1.0, 0.03125, 1.0, 0.0, 1.0, 0.03125, 1.0, 0.0, 1.0, 0.5625, 0.5, 0.5312, 0.5, 0.5312, 0.5, 0.5625, 0.5, 0.5312, 0.5, 0.5625, 0.5, 0.8125, 1.0, 0.8438, 1.0, 0.8438, 1.0, 0.8125, 1.0, 0.8438, 1.0, 0.8125, 1.0, 0.2812, 0.5, 0.25, 0.5, 0.25, 0.5, 0.2812, 0.5, 0.25, 0.5, 0.2812, 0.5, 0.5312, 1.0, 0.5625, 1.0, 0.5625, 1.0, 0.5312, 1.0, 0.5625, 1.0, 0.5312, 1.0, 0.25, 1.0, 0.2812, 1.0, 0.2812, 1.0, 0.25, 1.0, 0.2812, 1.0, 0.25, 1.0, 0.8125, 0.5, 0.7812, 0.5, 0.7812, 0.5, 0.8125, 0.5, 0.7812, 0.5, 0.8125, 0.5, 0.5312, 0.5, 0.5, 0.5, 0.5, 0.5, 0.5312, 0.5, 0.5, 0.5, 0.5312, 0.5, 0.7812, 1.0, 0.8125, 1.0, 0.8125, 1.0, 0.7812, 1.0, 0.8125, 1.0, 0.7812, 1.0, 0.25, 0.5, 0.2188, 0.5, 0.2188, 0.5, 0.25, 0.5, 0.2188, 0.5, 0.25, 0.5, 0.5, 1.0, 0.5312, 1.0, 0.5312, 1.0, 0.5, 1.0, 0.5312, 1.0, 0.5, 1.0, 0.2188, 1.0, 0.25, 1.0, 0.25, 1.0, 0.2188, 1.0, 0.25, 1.0, 0.2188, 1.0, 0.7812, 0.5, 0.75, 0.5, 0.75, 0.5, 0.7812, 0.5, 0.75, 0.5, 0.7812, 0.5, 0.5, 0.5, 0.4688, 0.5, 0.4688, 0.5, 0.5, 0.5, 0.4688, 0.5, 0.5, 0.5, 0.75, 1.0, 0.7812, 1.0, 0.7812, 1.0, 0.75, 1.0, 0.7812, 1.0, 0.75, 1.0, 0.2188, 0.5, 0.1875, 0.5, 0.1875, 0.5, 0.2188, 0.5, 0.1875, 0.5, 0.2188, 0.5, 0.4688, 1.0, 0.5, 1.0, 0.5, 1.0, 0.4688, 1.0, 0.5, 1.0, 0.4688, 1.0, 0.1875, 1.0, 0.2188, 1.0, 0.2188, 1.0, 0.1875, 1.0, 0.2188, 1.0, 0.1875, 1.0, 0.75, 0.5, 0.7188, 0.5, 0.7188, 0.5, 0.75, 0.5, 0.7188, 0.5, 0.75, 0.5, 0.4688, 0.5, 0.4375, 0.5, 0.4375, 0.5, 0.4688, 0.5, 0.4375, 0.5, 0.4688, 0.5, 0.7188, 1.0, 0.75, 1.0, 0.75, 1.0, 0.7188, 1.0, 0.75, 1.0, 0.7188, 1.0, 1.0, 0.5, 0.9688, 0.5, 0.9688, 0.5, 1.0, 0.5, 0.9688, 0.5, 1.0, 0.5, 0.1875, 0.5, 0.1562, 0.5, 0.1562, 0.5, 0.1875, 0.5, 0.1562, 0.5, 0.1875, 0.5, 0.4375, 1.0, 0.4688, 1.0, 0.4688, 1.0, 0.4375, 1.0, 0.4688, 1.0, 0.4375, 1.0, 0.9688, 1.0, 1.0, 1.0, 1.0, 1.0, 0.9688, 1.0, 1.0, 1.0, 0.9688, 1.0, 0.1562, 1.0, 0.1875, 1.0, 0.1875, 1.0, 0.1562, 1.0, 0.1875, 1.0, 0.1562, 1.0, 0.7188, 0.5, 0.6875, 0.5, 0.6875, 0.5, 0.7188, 0.5, 0.6875, 0.5, 0.7188, 0.5, 0.4375, 0.5, 0.4062, 0.5, 0.4062, 0.5, 0.4375, 0.5, 0.4062, 0.5, 0.4375, 0.5, 0.6875, 1.0, 0.7188, 1.0, 0.7188, 1.0, 0.6875, 1.0, 0.7188, 1.0, 0.6875, 1.0, 0.1562, 0.5, 0.125, 0.5, 0.125, 0.5, 0.1562, 0.5, 0.125, 0.5, 0.1562, 0.5, 0.4062, 1.0, 0.4375, 1.0, 0.4375, 1.0, 0.4062, 1.0, 0.4375, 1.0, 0.4062, 1.0, 0.9688, 0.5, 0.9375, 0.5, 0.9375, 0.5, 0.9688, 0.5, 0.9375, 0.5, 0.9688, 0.5, 0.125, 1.0, 0.1562, 1.0, 0.1562, 1.0, 0.125, 1.0, 0.1562, 1.0, 0.125, 1.0, 0.6875, 0.5, 0.6562, 0.5, 0.6562, 0.5, 0.6875, 0.5, 0.6562, 0.5, 0.6875, 0.5, 0.9375, 1.0, 0.9688, 1.0, 0.9688, 1.0, 0.9375, 1.0, 0.9688, 1.0, 0.9375, 1.0, 0.4062, 0.5, 0.375, 0.5, 0.375, 0.5, 0.4062, 0.5, 0.375, 0.5, 0.4062, 0.5, 0.6562, 1.0, 0.6875, 1.0, 0.6875, 1.0, 0.6562, 1.0, 0.6875, 1.0, 0.6562, 1.0, 0.125, 0.5, 0.09375, 0.5, 0.09375, 0.5, 0.125, 0.5, 0.09375, 0.5, 0.125, 0.5, 0.375, 1.0, 0.4062, 1.0, 0.4062, 1.0, 0.375, 1.0, 0.4062, 1.0, 0.375, 1.0, 0.9375, 0.5, 0.9062, 0.5, 0.9062, 0.5, 0.9375, 0.5, 0.9062, 0.5, 0.9375, 0.5, 0.09375, 1.0, 0.125, 1.0, 0.125, 1.0, 0.09375, 1.0, 0.125, 1.0, 0.09375, 1.0, 0.6562, 0.5, 0.625, 0.5, 0.625, 0.5, 0.6562, 0.5, 0.625, 0.5, 0.6562, 0.5, 0.9062, 1.0, 0.9375, 1.0, 0.9375, 1.0, 0.9062, 1.0, 0.9375, 1.0, 0.9062, 1.0, 0.375, 0.5, 0.3438, 0.5, 0.3438, 0.5, 0.375, 0.5, 0.3438, 0.5, 0.375, 0.5, 0.625, 1.0, 0.6562, 1.0, 0.6562, 1.0, 0.625, 1.0, 0.6562, 1.0, 0.625, 1.0, 0.09375, 0.5, 0.0625, 0.5, 0.0625, 0.5, 0.09375, 0.5, 0.0625, 0.5, 0.09375, 0.5, 0.3438, 1.0, 0.375, 1.0, 0.375, 1.0, 0.3438, 1.0, 0.375, 1.0, 0.3438, 1.0, 0.2812, 1.0, 0.3125, 1.0, 0.3125, 1.0, 0.2812, 1.0, 0.3125, 1.0, 0.2812, 1.0, 0.6875, 1.0, 0.7188, 1.0, 0.7188, 1.0, 0.6875, 1.0, 0.7188, 1.0, 0.6875, 1.0, 0.2812, 0.5, 0.25, 0.5, 0.25, 0.5, 0.2812, 0.5, 0.25, 0.5, 0.2812, 0.5, 0.6875, 0.5, 0.6562, 0.5, 0.6562, 0.5, 0.6875, 0.5, 0.6562, 0.5, 0.6875, 0.5, 0.25, 1.0, 0.2812, 1.0, 0.2812, 1.0, 0.25, 1.0, 0.2812, 1.0, 0.25, 1.0, 0.6562, 1.0, 0.6875, 1.0, 0.6875, 1.0, 0.6562, 1.0, 0.6875, 1.0, 0.6562, 1.0, 0.25, 0.5, 0.2188, 0.5, 0.2188, 0.5, 0.25, 0.5, 0.2188, 0.5, 0.25, 0.5, 0.6562, 0.5, 0.625, 0.5, 0.625, 0.5, 0.6562, 0.5, 0.625, 0.5, 0.6562, 0.5, 0.2188, 1.0, 0.25, 1.0, 0.25, 1.0, 0.2188, 1.0, 0.25, 1.0, 0.2188, 1.0, 0.625, 1.0, 0.6562, 1.0, 0.6562, 1.0, 0.625, 1.0, 0.6562, 1.0, 0.625, 1.0, 0.2188, 0.5, 0.1875, 0.5, 0.1875, 0.5, 0.2188, 0.5, 0.1875, 0.5, 0.2188, 0.5, 0.625, 0.5, 0.5938, 0.5, 0.5938, 0.5, 0.625, 0.5, 0.5938, 0.5, 0.625, 0.5, 0.1875, 1.0, 0.2188, 1.0, 0.2188, 1.0, 0.1875, 1.0, 0.2188, 1.0, 0.1875, 1.0, 0.5938, 1.0, 0.625, 1.0, 0.625, 1.0, 0.5938, 1.0, 0.625, 1.0, 0.5938, 1.0, 0.1875, 0.5, 0.1562, 0.5, 0.1562, 0.5, 0.1875, 0.5, 0.1562, 0.5, 0.1875, 0.5, 0.5938, 0.5, 0.5625, 0.5, 0.5625, 0.5, 0.5938, 0.5, 0.5625, 0.5, 0.5938, 0.5, 1.0, 0.5, 0.9688, 0.5, 0.9688, 0.5, 1.0, 0.5, 0.9688, 0.5, 1.0, 0.5, 0.1562, 1.0, 0.1875, 1.0, 0.1875, 1.0, 0.1562, 1.0, 0.1875, 1.0, 0.1562, 1.0, 0.5625, 1.0, 0.5938, 1.0, 0.5938, 1.0, 0.5625, 1.0, 0.5938, 1.0, 0.5625, 1.0, 0.9688, 1.0, 1.0, 1.0, 1.0, 1.0, 0.9688, 1.0, 1.0, 1.0, 0.9688, 1.0, 0.1562, 0.5, 0.125, 0.5, 0.125, 0.5, 0.1562, 0.5, 0.125, 0.5, 0.1562, 0.5, 0.5625, 0.5, 0.5312, 0.5, 0.5312, 0.5, 0.5625, 0.5, 0.5312, 0.5, 0.5625, 0.5, 0.9688, 0.5, 0.9375, 0.5, 0.9375, 0.5, 0.9688, 0.5, 0.9375, 0.5, 0.9688, 0.5, 0.125, 1.0, 0.1562, 1.0, 0.1562, 1.0, 0.125, 1.0, 0.1562, 1.0, 0.125, 1.0, 0.5312, 1.0, 0.5625, 1.0, 0.5625, 1.0, 0.5312, 1.0, 0.5625, 1.0, 0.5312, 1.0, 0.9375, 1.0, 0.9688, 1.0, 0.9688, 1.0, 0.9375, 1.0, 0.9688, 1.0, 0.9375, 1.0, 0.125, 0.5, 0.09375, 0.5, 0.09375, 0.5, 0.125, 0.5, 0.09375, 0.5, 0.125, 0.5, 0.5312, 0.5, 0.5, 0.5, 0.5, 0.5, 0.5312, 0.5, 0.5, 0.5, 0.5312, 0.5, 0.9375, 0.5, 0.9062, 0.5, 0.9062, 0.5, 0.9375, 0.5, 0.9062, 0.5, 0.9375, 0.5, 0.09375, 1.0, 0.125, 1.0, 0.125, 1.0, 0.09375, 1.0, 0.125, 1.0, 0.09375, 1.0, 0.5, 1.0, 0.5312, 1.0, 0.5312, 1.0, 0.5, 1.0, 0.5312, 1.0, 0.5, 1.0, 0.9062, 1.0, 0.9375, 1.0, 0.9375, 1.0, 0.9062, 1.0, 0.9375, 1.0, 0.9062, 1.0, 0.09375, 0.5, 0.0625, 0.5, 0.0625, 0.5, 0.09375, 0.5, 0.0625, 0.5, 0.09375, 0.5, 0.5, 0.5, 0.4688, 0.5, 0.4688, 0.5, 0.5, 0.5, 0.4688, 0.5, 0.5, 0.5, 0.9062, 0.5, 0.875, 0.5, 0.875, 0.5, 0.9062, 0.5, 0.875, 0.5, 0.9062, 0.5, 0.0625, 1.0, 0.09375, 1.0, 0.09375, 1.0, 0.0625, 1.0, 0.09375, 1.0, 0.0625, 1.0, 0.4688, 1.0, 0.5, 1.0, 0.5, 1.0, 0.4688, 1.0, 0.5, 1.0, 0.4688, 1.0, 0.875, 1.0, 0.9062, 1.0, 0.9062, 1.0, 0.875, 1.0, 0.9062, 1.0, 0.875, 1.0, 0.0625, 0.5, 0.03125, 0.5, 0.03125, 0.5, 0.0625, 0.5, 0.03125, 0.5, 0.0625, 0.5, 0.4688, 0.5, 0.4375, 0.5, 0.4375, 0.5, 0.4688, 0.5, 0.4375, 0.5, 0.4688, 0.5, 0.875, 0.5, 0.8438, 0.5, 0.8438, 0.5, 0.875, 0.5, 0.8438, 0.5, 0.875, 0.5, 0.03125, 1.0, 0.0625, 1.0, 0.0625, 1.0, 0.03125, 1.0, 0.0625, 1.0, 0.03125, 1.0, 0.4375, 1.0, 0.4688, 1.0, 0.4688, 1.0, 0.4375, 1.0, 0.4688, 1.0, 0.4375, 1.0, 0.8438, 1.0, 0.875, 1.0, 0.875, 1.0, 0.8438, 1.0, 0.875, 1.0, 0.8438, 1.0, 0.03125, 0.5, 0.0, 0.5, 0.0, 0.5, 0.03125, 0.5, 0.0, 0.5, 0.03125, 0.5, 0.4375, 0.5, 0.4062, 0.5, 0.4062, 0.5, 0.4375, 0.5, 0.4062, 0.5, 0.4375, 0.5, 0.8438, 0.5, 0.8125, 0.5, 0.8125, 0.5, 0.8438, 0.5, 0.8125, 0.5, 0.8438, 0.5, 0.0, 1.0, 0.03125, 1.0, 0.03125, 1.0, 0.0, 1.0, 0.03125, 1.0, 0.0, 1.0, 0.4062, 1.0, 0.4375, 1.0, 0.4375, 1.0, 0.4062, 1.0, 0.4375, 1.0, 0.4062, 1.0, 0.8125, 1.0, 0.8438, 1.0, 0.8438, 1.0, 0.8125, 1.0, 0.8438, 1.0, 0.8125, 1.0, 0.4062, 0.5, 0.375, 0.5, 0.375, 0.5, 0.4062, 0.5, 0.375, 0.5, 0.4062, 0.5, 0.8125, 0.5, 0.7812, 0.5, 0.7812, 0.5, 0.8125, 0.5, 0.7812, 0.5, 0.8125, 0.5, 0.375, 1.0, 0.4062, 1.0, 0.4062, 1.0, 0.375, 1.0, 0.4062, 1.0, 0.375, 1.0, 0.7812, 1.0, 0.8125, 1.0, 0.8125, 1.0, 0.7812, 1.0, 0.8125, 1.0, 0.7812, 1.0, 0.375, 0.5, 0.3438, 0.5, 0.3438, 0.5, 0.375, 0.5, 0.3438, 0.5, 0.375, 0.5, 0.7812, 0.5, 0.75, 0.5, 0.75, 0.5, 0.7812, 0.5, 0.75, 0.5, 0.7812, 0.5, 0.3438, 1.0, 0.375, 1.0, 0.375, 1.0, 0.3438, 1.0, 0.375, 1.0, 0.3438, 1.0, 0.75, 1.0, 0.7812, 1.0, 0.7812, 1.0, 0.75, 1.0, 0.7812, 1.0, 0.75, 1.0, 0.3438, 0.5, 0.3125, 0.5, 0.3125, 0.5, 0.3438, 0.5, 0.3125, 0.5, 0.3438, 0.5, 0.75, 0.5, 0.7188, 0.5, 0.7188, 0.5, 0.75, 0.5, 0.7188, 0.5, 0.75, 0.5, 0.3125, 1.0, 0.3438, 1.0, 0.3438, 1.0, 0.3125, 1.0, 0.3438, 1.0, 0.3125, 1.0, 0.7188, 1.0, 0.75, 1.0, 0.75, 1.0, 0.7188, 1.0, 0.75, 1.0, 0.7188, 1.0, 0.3125, 0.5, 0.2812, 0.5, 0.2812, 0.5, 0.3125, 0.5, 0.2812, 0.5, 0.3125, 0.5, 0.7188, 0.5, 0.6875, 0.5, 0.6875, 0.5, 0.7188, 0.5, 0.6875, 0.5, 0.7188, 0.5, 0.03125, 0.5, 0.0, 0.5, 0.9688, 0.5, 0.9688, 0.5, 0.9375, 0.5, 0.9062, 0.5, 0.9062, 0.5, 0.875, 0.5, 0.8438, 0.5, 0.8438, 0.5, 0.8125, 0.5, 0.7812, 0.5, 0.7812, 0.5, 0.75, 0.5, 0.7188, 0.5, 0.7188, 0.5, 0.6875, 0.5, 0.6562, 0.5, 0.6562, 0.5, 0.625, 0.5, 0.5938, 0.5, 0.5938, 0.5, 0.5625, 0.5, 0.5312, 0.5, 0.5312, 0.5, 0.5, 0.5, 0.4688, 0.5, 0.4688, 0.5, 0.4375, 0.5, 0.4062, 0.5, 0.4062, 0.5, 0.375, 0.5, 0.3438, 0.5, 0.3438, 0.5, 0.3125, 0.5, 0.2812, 0.5, 0.2812, 0.5, 0.25, 0.5, 0.2188, 0.5, 0.2188, 0.5, 0.1875, 0.5, 0.1562, 0.5, 0.1562, 0.5, 0.125, 0.5, 0.09375, 0.5, 0.09375, 0.5, 0.0625, 0.5, 0.03125, 0.5, 0.03125, 0.5, 0.9688, 0.5, 0.9062, 0.5, 0.9062, 0.5, 0.8438, 0.5, 0.7812, 0.5, 0.7812, 0.5, 0.7188, 0.5, 0.6562, 0.5, 0.6562, 0.5, 0.5938, 0.5, 0.5312, 0.5, 0.5312, 0.5, 0.4688, 0.5, 0.4062, 0.5, 0.4062, 0.5, 0.3438, 0.5, 0.2812, 0.5, 0.2812, 0.5, 0.2188, 0.5, 0.1562, 0.5, 0.1562, 0.5, 0.09375, 0.5, 0.03125, 0.5, 0.03125, 0.5, 0.9062, 0.5, 0.7812, 0.5, 0.7812, 0.5, 0.6562, 0.5, 0.5312, 0.5, 0.5312, 0.5, 0.4062, 0.5, 0.2812, 0.5, 0.2812, 0.5, 0.1562, 0.5, 0.03125, 0.5, 0.03125, 0.5, 0.7812, 0.5, 0.5312, 0.5, 0.5312, 0.5, 0.2812, 0.5, 0.03125, 0.5, 0.9375, 1.0, 0.9688, 1.0, 0.0, 1.0, 0.0, 1.0, 0.03125, 1.0, 0.0625, 1.0, 0.0625, 1.0, 0.09375, 1.0, 0.125, 1.0, 0.125, 1.0, 0.1562, 1.0, 0.1875, 1.0, 0.1875, 1.0, 0.2188, 1.0, 0.25, 1.0, 0.25, 1.0, 0.2812, 1.0, 0.3125, 1.0, 0.3125, 1.0, 0.3438, 1.0, 0.375, 1.0, 0.375, 1.0, 0.4062, 1.0, 0.4375, 1.0, 0.4375, 1.0, 0.4688, 1.0, 0.5, 1.0, 0.5, 1.0, 0.5312, 1.0, 0.5625, 1.0, 0.5625, 1.0, 0.5938, 1.0, 0.625, 1.0, 0.625, 1.0, 0.6562, 1.0, 0.6875, 1.0, 0.6875, 1.0, 0.7188, 1.0, 0.75, 1.0, 0.75, 1.0, 0.7812, 1.0, 0.8125, 1.0, 0.8125, 1.0, 0.8438, 1.0, 0.875, 1.0, 0.875, 1.0, 0.9062, 1.0, 0.9375, 1.0, 0.9375, 1.0, 0.0, 1.0, 0.0625, 1.0, 0.0625, 1.0, 0.125, 1.0, 0.1875, 1.0, 0.1875, 1.0, 0.25, 1.0, 0.3125, 1.0, 0.3125, 1.0, 0.375, 1.0, 0.4375, 1.0, 0.4375, 1.0, 0.5, 1.0, 0.5625, 1.0, 0.5625, 1.0, 0.625, 1.0, 0.6875, 1.0, 0.6875, 1.0, 0.75, 1.0, 0.8125, 1.0, 0.8125, 1.0, 0.875, 1.0, 0.9375, 1.0, 0.9375, 1.0, 0.0625, 1.0, 0.1875, 1.0, 0.1875, 1.0, 0.3125, 1.0, 0.4375, 1.0, 0.4375, 1.0, 0.5625, 1.0, 0.6875, 1.0, 0.6875, 1.0, 0.8125, 1.0, 0.9375, 1.0, 0.9375, 1.0, 0.1875, 1.0, 0.4375, 1.0, 0.4375, 1.0, 0.6875, 1.0, 0.9375, 1.0])
me_cylinder.materials.append(mat_material_004)
me_cylinder.update()
me_cylinder.normals_split_custom_set([tuple(v) for v in zip(*[iter([-3.174e-06, -5.077e-06, 1.0, -2.548e-06, 4.313e-06, 1.0, 0.1951, -3.727e-07, 0.9808, -3.174e-06, -5.077e-06, 1.0, 0.1951, -3.727e-07, 0.9808, 0.1951, -3.649e-07, 0.9808, 0.1951, -3.649e-07, 0.9808, 0.1951, -3.727e-07, 0.9808, 0.3827, -3.282e-07, 0.9239, 0.1951, -3.649e-07, 0.9808, 0.3827, -3.282e-07, 0.9239, 0.3827, -3.289e-07, 0.9239, 0.3827, -3.289e-07, 0.9239, 0.3827, -3.282e-07, 0.9239, 0.5556, -3.066e-07, 0.8315, 0.3827, -3.289e-07, 0.9239, 0.5556, -3.066e-07, 0.8315, 0.5556, -3.188e-07, 0.8315, 0.5556, -3.188e-07, 0.8315, 0.5556, -3.066e-07, 0.8315, 0.7071, -1.529e-07, 0.7071, 0.5556, -3.188e-07, 0.8315, 0.7071, -1.529e-07, 0.7071, 0.7071, -1.055e-07, 0.7071, 0.7071, -1.055e-07, 0.7071, 0.7071, -1.529e-07, 0.7071, 0.8315, 4.997e-08, 0.5556, 0.7071, -1.055e-07, 0.7071, 0.8315, 4.997e-08, 0.5556, 0.8315, 1.078e-07, 0.5556, 0.8315, 1.078e-07, 0.5556, 0.8315, 4.997e-08, 0.5556, 0.9239, 6.419e-09, 0.3827, 0.8315, 1.078e-07, 0.5556, 0.9239, 6.419e-09, 0.3827, 0.9239, 1.3e-08, 0.3827, 0.9239, 1.3e-08, 0.3827, 0.9239, 6.419e-09, 0.3827, 0.9808, 0.0, 0.1951, 0.9239, 1.3e-08, 0.3827, 0.9808, 0.0, 0.1951, 0.9808, 9.065e-08, 0.1951, 0.9808, 9.065e-08, 0.1951, 0.9808, 0.0, 0.1951, 1.0, 8.837e-08, 2.771e-06, 0.9808, 9.065e-08, 0.1951, 1.0, 8.837e-08, 2.771e-06, 1.0, 1.79e-07, -2.731e-06, 1.0, 1.79e-07, -2.731e-06, 1.0, 8.837e-08, 2.771e-06, 0.9808, 0.0, -0.1951, 1.0, 1.79e-07, -2.731e-06, 0.9808, 0.0, -0.1951, 0.9808, 6.585e-09, -0.1951, 0.9808, 6.585e-09, -0.1951, 0.9808, 0.0, -0.1951, 0.9239, 6.419e-09, -0.3827, 0.9808, 6.585e-09, -0.1951, 0.9239, 6.419e-09, -0.3827, 0.9239, 6.427e-08, -0.3827, 0.9239, 6.427e-08, -0.3827, 0.9239, 6.419e-09, -0.3827, 0.8315, 4.997e-08, -0.5556, 0.9239, 6.427e-08, -0.3827, 0.8315, 4.997e-08, -0.5556, 0.8315, 1.729e-07, -0.5556, 0.8315, 1.729e-07, -0.5556, 0.8315, 4.997e-08, -0.5556, 0.7071, 2.191e-07, -0.7071, 0.8315, 1.729e-07, -0.5556, 0.7071, 2.191e-07, -0.7071, 0.7071, 2.824e-07, -0.7071, 0.7071, 2.824e-07, -0.7071, 0.7071, 2.191e-07, -0.7071, 0.5556, 2.902e-07, -0.8315, 0.7071, 2.824e-07, -0.7071, 0.5556, 2.902e-07, -0.8315, 0.5556, 2.894e-07, -0.8315, 0.5556, 2.894e-07, -0.8315, 0.5556, 2.902e-07, -0.8315, 0.3827, 3.431e-07, -0.9239, 0.5556, 2.894e-07, -0.8315, 0.3827, 3.431e-07, -0.9239, 0.3827, 3.51e-07, -0.9239, 0.3827, 3.51e-07, -0.9239, 0.3827, 3.431e-07, -0.9239, 0.1951, 3.732e-07, -0.9808, 0.3827, 3.51e-07, -0.9239, 0.1951, 3.732e-07, -0.9808, 0.1951, 3.734e-07, -0.9808, 0.1951, 3.734e-07, -0.9808, 0.1951, 3.732e-07, -0.9808, 2.454e-06, 3.73e-07, -1.0, 0.1951, 3.734e-07, -0.9808, 2.454e-06, 3.73e-07, -1.0, -2.512e-06, 3.727e-07, -1.0, -2.512e-06, 3.727e-07, -1.0, 2.454e-06, 3.73e-07, -1.0, -0.1951, 3.727e-07, -0.9808, -2.512e-06, 3.727e-07, -1.0, -0.1951, 3.727e-07, -0.9808, -0.1951, 3.648e-07, -0.9808, -0.1951, 3.648e-07, -0.9808, -0.1951, 3.727e-07, -0.9808, -0.3827, 3.282e-07, -0.9239, -0.1951, 3.648e-07, -0.9808, -0.3827, 3.282e-07, -0.9239, -0.3827, 3.289e-07, -0.9239, -0.3827, 3.289e-07, -0.9239, -0.3827, 3.282e-07, -0.9239, -0.5556, 3.066e-07, -0.8315, -0.3827, 3.289e-07, -0.9239, -0.5556, 3.066e-07, -0.8315, -0.5556, 3.188e-07, -0.8315, -0.5556, 3.188e-07, -0.8315, -0.5556, 3.066e-07, -0.8315, -0.7071, 1.529e-07, -0.7071, -0.5556, 3.188e-07, -0.8315, -0.7071, 1.529e-07, -0.7071, -0.7071, 1.055e-07, -0.7071, -0.7071, 1.055e-07, -0.7071, -0.7071, 1.529e-07, -0.7071, -0.8315, -4.997e-08, -0.5556, -0.7071, 1.055e-07, -0.7071, -0.8315, -4.997e-08, -0.5556, -0.8315, -1.078e-07, -0.5556, -0.8315, -1.078e-07, -0.5556, -0.8315, -4.997e-08, -0.5556, -0.9239, -6.42e-09, -0.3827, -0.8315, -1.078e-07, -0.5556, -0.9239, -6.42e-09, -0.3827, -0.9239, -1.3e-08, -0.3827, -0.9239, -1.3e-08, -0.3827, -0.9239, -6.42e-09, -0.3827, -0.9808, 0.0, -0.1951, -0.9239, -1.3e-08, -0.3827, -0.9808, 0.0, -0.1951, -0.9808, 6.043e-08, -0.1951, -0.9808, 6.043e-08, -0.1951, -0.9808, 0.0, -0.1951, -1.0, 3.573e-07, -2.79e-06, -0.9808, 6.043e-08, -0.1951, -1.0, 3.573e-07, -2.79e-06, -1.0, 2.666e-07, 2.829e-06, -1.0, 2.666e-07, 2.829e-06, -1.0, 3.573e-07, -2.79e-06, -0.9808, 1.511e-07, 0.1951, -1.0, 2.666e-07, 2.829e-06, -0.9808, 1.511e-07, 0.1951, -0.9808, -6.586e-09, 0.1951, -0.9808, -6.586e-09, 0.1951, -0.9808, 1.511e-07, 0.1951, -0.9239, -6.42e-09, 0.3827, -0.9808, -6.586e-09, 0.1951, -0.9239, -6.42e-09, 0.3827, -0.9239, -6.427e-08, 0.3827, -0.9239, -6.427e-08, 0.3827, -0.9239, -6.42e-09, 0.3827, -0.8315, -4.997e-08, 0.5556, -0.9239, -6.427e-08, 0.3827, -0.8315, -4.997e-08, 0.5556, -0.8315, -1.729e-07, 0.5556, -0.8315, -1.729e-07, 0.5556, -0.8315, -4.997e-08, 0.5556, -0.7071, -2.191e-07, 0.7071, -0.8315, -1.729e-07, 0.5556, -0.7071, -2.191e-07, 0.7071, -0.7071, -2.824e-07, 0.7071, -0.7071, -2.824e-07, 0.7071, -0.7071, -2.191e-07, 0.7071, -0.5556, -2.902e-07, 0.8315, -0.7071, -2.824e-07, 0.7071, -0.5556, -2.902e-07, 0.8315, -0.5556, -2.894e-07, 0.8315, -0.5556, -2.894e-07, 0.8315, -0.5556, -2.902e-07, 0.8315, -0.3827, -3.431e-07, 0.9239, -0.5556, -2.894e-07, 0.8315, -0.3827, -3.431e-07, 0.9239, -0.3827, -3.51e-07, 0.9239, 0.0, -1.0, 5.409e-08, 0.0, -1.0, 5.409e-08, 0.0, -1.0, 5.409e-08, 0.0, -1.0, 0.0, 0.0, -1.0, 0.0, 0.0, -1.0, 0.0, -0.3827, -3.51e-07, 0.9239, -0.3827, -3.431e-07, 0.9239, -0.1951, -3.732e-07, 0.9808, -0.3827, -3.51e-07, 0.9239, -0.1951, -3.732e-07, 0.9808, -0.1951, -3.734e-07, 0.9808, -0.1951, -3.734e-07, 0.9808, -0.1951, -3.732e-07, 0.9808, 3.107e-06, 4.332e-06, 1.0, -0.1951, -3.734e-07, 0.9808, 3.107e-06, 4.332e-06, 1.0, 2.488e-06, -5.052e-06, 1.0, 0.0, 1.0, -1.082e-07, 0.0, 1.0, -1.082e-07, 0.0, 1.0, -1.082e-07, 0.0, 1.0, 0.0, 0.0, 1.0, 0.0, 0.0, 1.0, 0.0, 0.0, 1.0, 1.623e-07, 0.0, 1.0, 1.623e-07, 0.0, 1.0, 1.623e-07, 0.0, 1.0, 0.0, 0.0, 1.0, 0.0, 0.0, 1.0, 0.0, 0.0, -1.0, -1.623e-07, 0.0, -1.0, -1.623e-07, 0.0, -1.0, -1.623e-07, 0.0, -1.0, 0.0, 0.0, -1.0, 0.0, 0.0, -1.0, 0.0, 0.0, 1.0, 1.082e-07, 0.0, 1.0, 1.082e-07, 0.0, 1.0, 1.082e-07, 0.0, 1.0, 0.0, 0.0, 1.0, 0.0, 0.0, 1.0, 0.0, 0.0, -1.0, 1.082e-07, 0.0, -1.0, 1.082e-07, 0.0, -1.0, 1.082e-07, 0.0, -1.0, 0.0, 0.0, -1.0, 0.0, 0.0, -1.0, 0.0, 0.0, 1.0, 1.352e-08, 0.0, 1.0, 1.352e-08, 0.0, 1.0, 1.352e-08, 0.0, 1.0, 0.0, 0.0, 1.0, 0.0, 0.0, 1.0, 0.0, 0.0, -1.0, 1.082e-07, 0.0, -1.0, 1.082e-07, 0.0, -1.0, 1.082e-07, 0.0, -1.0, -1.162e-07, 0.0, -1.0, -1.162e-07, 0.0, -1.0, -1.162e-07, 0.0, 1.0, -1.082e-07, 0.0, 1.0, -1.082e-07, 0.0, 1.0, -1.082e-07, 0.0, 1.0, 0.0, 0.0, 1.0, 0.0, 0.0, 1.0, 0.0, 0.0, -1.0, 2.704e-08, 0.0, -1.0, 2.704e-08, 0.0, -1.0, 2.704e-08, 0.0, -1.0, -2.324e-07, 0.0, -1.0, -2.324e-07, 0.0, -1.0, -2.324e-07, 0.0, 1.0, 2.704e-08, 0.0, 1.0, 2.704e-08, 0.0, 1.0, 2.704e-08, 0.0, 1.0, 0.0, 0.0, 1.0, 0.0, 0.0, 1.0, 0.0, 0.0, -1.0, 0.0, 0.0, -1.0, 0.0, 0.0, -1.0, 0.0, 0.0, -1.0, -1.162e-07, 0.0, -1.0, -1.162e-07, 0.0, -1.0, -1.162e-07, 0.0, 1.0, 0.0, 0.0, 1.0, 0.0, 0.0, 1.0, 0.0, 0.0, 1.0, -5.809e-08, 0.0, 1.0, -5.809e-08, 0.0, 1.0, -5.809e-08, -3.175e-07, -1.0, -1.623e-07, -3.175e-07, -1.0, -1.623e-07, -3.175e-07, -1.0, -1.623e-07, -3.79e-07, -1.0, -2.324e-07, -3.79e-07, -1.0, -2.324e-07, -3.79e-07, -1.0, -2.324e-07, 0.0, 1.0, 1.21e-07, 0.0, 1.0, 1.21e-07, 0.0, 1.0, 1.21e-07, 0.0, 1.0, 0.0, 0.0, 1.0, 0.0, 0.0, 1.0, 0.0, 0.0, -1.0, -1.082e-07, 0.0, -1.0, -1.082e-07, 0.0, -1.0, -1.082e-07, 0.0, -1.0, 0.0, 0.0, -1.0, 0.0, 0.0, -1.0, 0.0, 0.0, 1.0, -1.082e-07, 0.0, 1.0, -1.082e-07, 0.0, 1.0, -1.082e-07, 0.0, 1.0, 0.0, 0.0, 1.0, 0.0, 0.0, 1.0, 0.0, 0.0, -1.0, -8.113e-08, 0.0, -1.0, -8.113e-08, 0.0, -1.0, -8.113e-08, 0.0, -1.0, 4.647e-07, 0.0, -1.0, 4.647e-07, 0.0, -1.0, 4.647e-07, 0.0, 1.0, -8.113e-08, 0.0, 1.0, -8.113e-08, 0.0, 1.0, -8.113e-08, 0.0, 1.0, 0.0, 0.0, 1.0, 0.0, 0.0, 1.0, 0.0, 0.0, -1.0, -1.082e-07, 0.0, -1.0, -1.082e-07, 0.0, -1.0, -1.082e-07, 0.0, -1.0, 1.162e-07, 0.0, -1.0, 1.162e-07, 0.0, -1.0, 1.162e-07, 0.0, 1.0, 0.0, 0.0, 1.0, 0.0, 0.0, 1.0, 0.0, 0.0, 1.0, 0.0, 0.0, 1.0, 0.0, 0.0, 1.0, 0.0, 0.0, -1.0, 5.409e-08, 0.0, -1.0, 5.409e-08, 0.0, -1.0, 5.409e-08, 0.0, -1.0, 0.0, 0.0, -1.0, 0.0, 0.0, -1.0, 0.0, 0.0, -1.0, 1.082e-07, 0.0, -1.0, 1.082e-07, 0.0, -1.0, 1.082e-07, 0.0, -1.0, -5.809e-08, 0.0, -1.0, -5.809e-08, 0.0, -1.0, -5.809e-08, 0.0, 1.0, 0.0, 0.0, 1.0, 0.0, 0.0, 1.0, 0.0, 0.0, 1.0, 0.0, 0.0, 1.0, 0.0, 0.0, 1.0, 0.0, 0.0, 1.0, 3.373e-07, 0.0, 1.0, 3.373e-07, 0.0, 1.0, 3.373e-07, 0.0, 1.0, -2.324e-07, 0.0, 1.0, -2.324e-07, 0.0, 1.0, -2.324e-07, 0.0, -1.0, 1.082e-07, 0.0, -1.0, 1.082e-07, 0.0, -1.0, 1.082e-07, 0.0, -1.0, -5.809e-08, 0.0, -1.0, -5.809e-08, 0.0, -1.0, -5.809e-08, 0.0, 1.0, -1.082e-07, 0.0, 1.0, -1.082e-07, 0.0, 1.0, -1.082e-07, 0.0, 1.0, 5.809e-08, 0.0, 1.0, 5.809e-08, 0.0, 1.0, 5.809e-08, 0.0, -1.0, 1.352e-08, 0.0, -1.0, 1.352e-08, 0.0, -1.0, 1.352e-08, 0.0, -1.0, 2.324e-07, 0.0, -1.0, 2.324e-07, 0.0, -1.0, 2.324e-07, 0.0, -1.0, 0.0, 0.0, -1.0, 0.0, 0.0, -1.0, 0.0, 0.0, -1.0, 0.0, 0.0, -1.0, 0.0, 0.0, -1.0, 0.0, 0.0, 1.0, 0.0, 0.0, 1.0, 0.0, 0.0, 1.0, 0.0, 0.0, 1.0, 2.905e-08, 0.0, 1.0, 2.905e-08, 0.0, 1.0, 2.905e-08, 0.0, 1.0, 8.113e-08, 0.0, 1.0, 8.113e-08, 0.0, 1.0, 8.113e-08, 0.0, 1.0, -4.647e-07, 0.0, 1.0, -4.647e-07, 0.0, 1.0, -4.647e-07, 0.0, -1.0, 1.082e-07, 0.0, -1.0, 1.082e-07, 0.0, -1.0, 1.082e-07, 0.0, -1.0, -2.905e-08, 0.0, -1.0, -2.905e-08, 0.0, -1.0, -2.905e-08, 0.0, 1.0, 1.082e-07, 0.0, 1.0, 1.082e-07, 0.0, 1.0, 1.082e-07, 0.0, 1.0, 0.0, 0.0, 1.0, 0.0, 0.0, 1.0, 0.0, 0.0, -1.0, -1.21e-07, 0.0, -1.0, -1.21e-07, 0.0, -1.0, -1.21e-07, 0.0, -1.0, 0.0, 0.0, -1.0, 0.0, 0.0, -1.0, 0.0, 0.0, -1.0, 0.0, 0.0, -1.0, 0.0, 0.0, -1.0, 0.0, 0.0, -1.0, 5.809e-08, 0.0, -1.0, 5.809e-08, 0.0, -1.0, 5.809e-08, 0.0, 1.0, -1.082e-07, 0.0, 1.0, -1.082e-07, 0.0, 1.0, -1.082e-07, 0.0, 1.0, 2.905e-08, 0.0, 1.0, 2.905e-08, 0.0, 1.0, 2.905e-08, 0.0, 1.0, -2.704e-08, 0.0, 1.0, -2.704e-08, 0.0, 1.0, -2.704e-08, 0.0, 1.0, 2.324e-07, 0.0, 1.0, 2.324e-07, 0.0, 1.0, 2.324e-07, 0.0, -1.0, 0.0, 0.0, -1.0, 0.0, 0.0, -1.0, 0.0, 0.0, -1.0, -2.905e-08, 0.0, -1.0, -2.905e-08, 0.0, -1.0, -2.905e-08, 0.0, 1.0, -1.352e-08, 0.0, 1.0, -1.352e-08, 0.0, 1.0, -1.352e-08, 0.0, 1.0, -2.324e-07, 0.0, 1.0, -2.324e-07, 0.0, 1.0, -2.324e-07, 0.0, 1.0, -1.082e-07, 0.0, 1.0, -1.082e-07, 0.0, 1.0, -1.082e-07, 0.0, 1.0, 1.162e-07, 0.0, 1.0, 1.162e-07, 0.0, 1.0, 1.162e-07, 0.0, -1.0, -1.352e-08, 0.0, -1.0, -1.352e-08, 0.0, -1.0, -1.352e-08, 0.0, -1.0, 0.0, 0.0, -1.0, 0.0, 0.0, -1.0, 0.0, 0.0, -1.0, -3.373e-07, 0.0, -1.0, -3.373e-07, 0.0, -1.0, -3.373e-07, 0.0, -1.0, 2.324e-07, 0.0, -1.0, 2.324e-07, 0.0, -1.0, 2.324e-07, 0.0, -1.0, -1.082e-07, 0.0, -1.0, -1.082e-07, 0.0, -1.0, -1.082e-07, 0.0, -1.0, 0.0, 0.0, -1.0, 0.0, 0.0, -1.0, 0.0, 0.0, 1.0, -1.082e-07, 0.0, 1.0, -1.082e-07, 0.0, 1.0, -1.082e-07, 0.0, 1.0, 5.809e-08, 0.0, 1.0, 5.809e-08, 0.0, 1.0, 5.809e-08, 0.0, 1.0, -5.409e-08, 0.0, 1.0, -5.409e-08, 0.0, 1.0, -5.409e-08, 0.0, 1.0, 0.0, 0.0, 1.0, 0.0, 0.0, 1.0, 0.0, 0.0, -1.0, 0.0, 0.0, -1.0, 0.0, 0.0, -1.0, 0.0, 0.0, -1.0, 0.0, 0.0, -1.0, 0.0, 0.0, -1.0, 0.0, 0.0, 1.0, 0.0, 0.0, 1.0, 0.0, 0.0, 1.0, 0.0, 0.0, 1.0, -1.162e-07, 0.0, 1.0, -1.162e-07, 0.0, 1.0, -1.162e-07, 3.528e-07, -1.0, -5.409e-08, 3.528e-07, -1.0, -5.409e-08, 3.528e-07, -1.0, -5.409e-08, 3.411e-07, -1.0, -2.324e-07, 3.411e-07, -1.0, -2.324e-07, 3.411e-07, -1.0, -2.324e-07, 0.0, 1.0, -5.409e-08, 0.0, 1.0, -5.409e-08, 0.0, 1.0, -5.409e-08, 0.0, 1.0, 0.0, 0.0, 1.0, 0.0, 0.0, 1.0, 0.0, 0.0, -1.0, -1.082e-07, 0.0, -1.0, -1.082e-07, 0.0, -1.0, -1.082e-07, 0.0, -1.0, 0.0, 0.0, -1.0, 0.0, 0.0, -1.0, 0.0, 0.0, 1.0, 1.082e-07, 0.0, 1.0, 1.082e-07, 0.0, 1.0, 1.082e-07, 0.0, 1.0, -1.162e-07, 0.0, 1.0, -1.162e-07, 0.0, 1.0, -1.162e-07, 0.0, -1.0, 8.113e-08, 0.0, -1.0, 8.113e-08, 0.0, -1.0, 8.113e-08, 0.0, -1.0, 0.0, 0.0, -1.0, 0.0, 0.0, -1.0, 0.0, 0.0, 1.0, 1.082e-07, 0.0, 1.0, 1.082e-07, 0.0, 1.0, 1.082e-07, 0.0, 1.0, 0.0, 0.0, 1.0, 0.0, 0.0, 1.0, 0.0, 0.0, -1.0, 1.082e-07, 0.0, -1.0, 1.082e-07, 0.0, -1.0, 1.082e-07, 0.0, -1.0, 0.0, 0.0, -1.0, 0.0, 0.0, -1.0, 0.0, 0.0, 1.0, -5.409e-08, 0.0, 1.0, -5.409e-08, 0.0, 1.0, -5.409e-08, 0.0, 1.0, 0.0, 0.0, 1.0, 0.0, 0.0, 1.0, 0.0, 0.0, -1.0, 5.409e-08, 0.0, -1.0, 5.409e-08, 0.0, -1.0, 5.409e-08, 0.0, -1.0, 0.0, 0.0, -1.0, 0.0, 0.0, -1.0, 0.0, -3.175e-07, 1.0, 1.623e-07, -3.175e-07, 1.0, 1.623e-07, -3.175e-07, 1.0, 1.623e-07, -3.79e-07, 1.0, 2.324e-07, -3.79e-07, 1.0, 2.324e-07, -3.79e-07, 1.0, 2.324e-07, 0.0, -1.0, -1.082e-07, 0.0, -1.0, -1.082e-07, 0.0, -1.0, -1.082e-07, 0.0, -1.0, 0.0, 0.0, -1.0, 0.0, 0.0, -1.0, 0.0, 0.0, 1.0, 0.0, 0.0, 1.0, 0.0, 0.0, 1.0, 0.0, 0.0, 1.0, 1.162e-07, 0.0, 1.0, 1.162e-07, 0.0, 1.0, 1.162e-07, 0.0, -1.0, -2.704e-08, 0.0, -1.0, -2.704e-08, 0.0, -1.0, -2.704e-08, 0.0, -1.0, 0.0, 0.0, -1.0, 0.0, 0.0, -1.0, 0.0, 0.0, 1.0, 1.082e-07, 0.0, 1.0, 1.082e-07, 0.0, 1.0, 1.082e-07, 0.0, 1.0, 0.0, 0.0, 1.0, 0.0, 0.0, 1.0, 0.0, 0.0, -1.0, 1.082e-07, 0.0, -1.0, 1.082e-07, 0.0, -1.0, 1.082e-07, 0.0, -1.0, 0.0, 0.0, -1.0, 0.0, 0.0, -1.0, 0.0, 3.528e-07, 1.0, 5.409e-08, 3.528e-07, 1.0, 5.409e-08, 3.528e-07, 1.0, 5.409e-08, 3.411e-07, 1.0, 2.324e-07, 3.411e-07, 1.0, 2.324e-07, 3.411e-07, 1.0, 2.324e-07, 0.0, -1.0, 0.0, 0.0, -1.0, 0.0, 0.0, -1.0, 0.0, 0.0, -1.0, 1.162e-07, 0.0, -1.0, 1.162e-07, 0.0, -1.0, 1.162e-07, 0.9808, 0.0, 0.1951, 0.9239, 0.0, 0.3827, 0.9239, 0.0, 0.3827, 0.9808, 0.0, 0.1951, 0.9239, 0.0, 0.3827, 0.9808, 0.0, 0.1951, -0.9239, 0.0, 0.3827, -0.9808, 0.0, 0.1951, -0.9808, 0.0, 0.1951, -0.9239, 0.0, 0.3827, -0.9808, 0.0, 0.1951, -0.9239, 0.0, 0.3827, 0.9808, 0.0, 0.1951, 1.0, 0.0, -1.859e-07, 1.0, 0.0, 2.526e-07, 0.9808, 0.0, 0.1951, 1.0, 0.0, 2.526e-07, 0.9808, 0.0, 0.1951, -0.9239, 0.0, 0.3827, -0.8315, 0.0, 0.5556, -0.8315, 0.0, 0.5556, -0.9239, 0.0, 0.3827, -0.8315, 0.0, 0.5556, -0.9239, 0.0, 0.3827, 1.0, 0.0, 1.525e-07, 0.9808, 0.0, 0.1951, 0.9808, 0.0, 0.1951, 1.0, 0.0, 1.525e-07, 0.9808, 0.0, 0.1951, 1.0, 0.0, -3.098e-07, -0.8315, 0.0, 0.5556, -0.9239, 0.0, 0.3827, -0.9239, 0.0, 0.3827, -0.8315, 0.0, 0.5556, -0.9239, 0.0, 0.3827, -0.8315, 0.0, 0.5556, 1.0, 0.0, -1.859e-07, 0.9808, 0.0, -0.1951, 0.9808, 0.0, -0.1951, 1.0, 0.0, -1.859e-07, 0.9808, 0.0, -0.1951, 1.0, 0.0, 2.526e-07, -0.8315, 0.0, 0.5556, -0.7071, 0.0, 0.7071, -0.7071, 0.0, 0.7071, -0.8315, 0.0, 0.5556, -0.7071, 0.0, 0.7071, -0.8315, 0.0, 0.5556, 0.9808, 0.0, -0.1951, 1.0, 0.0, 1.525e-07, 1.0, 0.0, -3.098e-07, 0.9808, 0.0, -0.1951, 1.0, 0.0, -3.098e-07, 0.9808, 0.0, -0.1951, -0.7071, 0.0, 0.7071, -0.8315, 0.0, 0.5556, -0.8315, 0.0, 0.5556, -0.7071, 0.0, 0.7071, -0.8315, 0.0, 0.5556, -0.7071, 0.0, 0.7071, 0.9808, 0.0, -0.1951, 0.9239, 0.0, -0.3827, 0.9239, 0.0, -0.3827, 0.9808, 0.0, -0.1951, 0.9239, 0.0, -0.3827, 0.9808, 0.0, -0.1951, -0.7071, 0.0, 0.7071, -0.5556, 0.0, 0.8315, -0.5556, 0.0, 0.8315, -0.7071, 0.0, 0.7071, -0.5556, 0.0, 0.8315, -0.7071, 0.0, 0.7071, 0.9239, 0.0, -0.3827, 0.9808, 0.0, -0.1951, 0.9808, 0.0, -0.1951, 0.9239, 0.0, -0.3827, 0.9808, 0.0, -0.1951, 0.9239, 0.0, -0.3827, -0.5556, 0.0, 0.8315, -0.7071, 0.0, 0.7071, -0.7071, 0.0, 0.7071, -0.5556, 0.0, 0.8315, -0.7071, 0.0, 0.7071, -0.5556, 0.0, 0.8315, 0.9239, 0.0, -0.3827, 0.8315, 0.0, -0.5556, 0.8315, 0.0, -0.5556, 0.9239, 0.0, -0.3827, 0.8315, 0.0, -0.5556, 0.9239, 0.0, -0.3827, -0.5556, 0.0, 0.8315, -0.3827, 0.0, 0.9239, -0.3827, 0.0, 0.9239, -0.5556, 0.0, 0.8315, -0.3827, 0.0, 0.9239, -0.5556, 0.0, 0.8315, 2.421e-06, 0.0, -1.0, -0.1951, 0.0, -0.9808, -0.1951, 0.0, -0.9808, 2.421e-06, 0.0, -1.0, -0.1951, 0.0, -0.9808, 2.354e-06, -4.285e-09, -1.0, 0.8315, 0.0, -0.5556, 0.9239, 0.0, -0.3827, 0.9239, 0.0, -0.3827, 0.8315, 0.0, -0.5556, 0.9239, 0.0, -0.3827, 0.8315, 0.0, -0.5556, -0.3827, 0.0, 0.9239, -0.5556, 0.0, 0.8315, -0.5556, 0.0, 0.8315, -0.3827, 0.0, 0.9239, -0.5556, 0.0, 0.8315, -0.3827, 0.0, 0.9239, -0.1951, 0.0, -0.9808, 3.844e-06, -4.285e-09, -1.0, 3.748e-06, 0.0, -1.0, -0.1951, 0.0, -0.9808, 3.748e-06, 0.0, -1.0, -0.1951, 0.0, -0.9808, 0.8315, 0.0, -0.5556, 0.7071, 0.0, -0.7071, 0.7071, 0.0, -0.7071, 0.8315, 0.0, -0.5556, 0.7071, 0.0, -0.7071, 0.8315, 0.0, -0.5556, -0.3827, 0.0, 0.9239, -0.1951, 0.0, 0.9808, -0.1951, 0.0, 0.9808, -0.3827, 0.0, 0.9239, -0.1951, 0.0, 0.9808, -0.3827, 0.0, 0.9239, -0.1951, 0.0, -0.9808, -0.3827, 0.0, -0.9239, -0.3827, 0.0, -0.9239, -0.1951, 0.0, -0.9808, -0.3827, 0.0, -0.9239, -0.1951, 0.0, -0.9808, 0.7071, 0.0, -0.7071, 0.8315, 0.0, -0.5556, 0.8315, 0.0, -0.5556, 0.7071, 0.0, -0.7071, 0.8315, 0.0, -0.5556, 0.7071, 0.0, -0.7071, -0.1951, 0.0, 0.9808, -0.3827, 0.0, 0.9239, -0.3827, 0.0, 0.9239, -0.1951, 0.0, 0.9808, -0.3827, 0.0, 0.9239, -0.1951, 0.0, 0.9808, -0.3827, 0.0, -0.9239, -0.1951, 0.0, -0.9808, -0.1951, 0.0, -0.9808, -0.3827, 0.0, -0.9239, -0.1951, 0.0, -0.9808, -0.3827, 0.0, -0.9239, 0.7071, 0.0, -0.7071, 0.5556, 0.0, -0.8315, 0.5556, 0.0, -0.8315, 0.7071, 0.0, -0.7071, 0.5556, 0.0, -0.8315, 0.7071, 0.0, -0.7071, -0.1951, 0.0, 0.9808, 3.432e-07, 0.0, 1.0, -2.145e-07, 0.0, 1.0, -0.1951, 0.0, 0.9808, -2.145e-07, 0.0, 1.0, -0.1951, 0.0, 0.9808, -0.3827, 0.0, -0.9239, -0.5556, 0.0, -0.8315, -0.5556, 0.0, -0.8315, -0.3827, 0.0, -0.9239, -0.5556, 0.0, -0.8315, -0.3827, 0.0, -0.9239, 0.5556, 0.0, -0.8315, 0.7071, 0.0, -0.7071, 0.7071, 0.0, -0.7071, 0.5556, 0.0, -0.8315, 0.7071, 0.0, -0.7071, 0.5556, 0.0, -0.8315, -2.002e-07, 0.0, 1.0, -0.1951, 0.0, 0.9808, -0.1951, 0.0, 0.9808, -2.002e-07, 0.0, 1.0, -0.1951, 0.0, 0.9808, 2.049e-07, 0.0, 1.0, -0.5556, 0.0, -0.8315, -0.3827, 0.0, -0.9239, -0.3827, 0.0, -0.9239, -0.5556, 0.0, -0.8315, -0.3827, 0.0, -0.9239, -0.5556, 0.0, -0.8315, 0.5556, 0.0, -0.8315, 0.3827, 0.0, -0.9239, 0.3827, 0.0, -0.9239, 0.5556, 0.0, -0.8315, 0.3827, 0.0, -0.9239, 0.5556, 0.0, -0.8315, 3.432e-07, 0.0, 1.0, 0.1951, 0.0, 0.9808, 0.1951, 0.0, 0.9808, 3.432e-07, 0.0, 1.0, 0.1951, 0.0, 0.9808, -2.145e-07, 0.0, 1.0, -0.5556, 0.0, -0.8315, -0.7071, 0.0, -0.7071, -0.7071, 0.0, -0.7071, -0.5556, 0.0, -0.8315, -0.7071, 0.0, -0.7071, -0.5556, 0.0, -0.8315, 0.3827, 0.0, -0.9239, 0.5556, 0.0, -0.8315, 0.5556, 0.0, -0.8315, 0.3827, 0.0, -0.9239, 0.5556, 0.0, -0.8315, 0.3827, 0.0, -0.9239, 0.1951, 0.0, 0.9808, -2.002e-07, 0.0, 1.0, 2.049e-07, 0.0, 1.0, 0.1951, 0.0, 0.9808, 2.049e-07, 0.0, 1.0, 0.1951, 0.0, 0.9808, -0.7071, 0.0, -0.7071, -0.5556, 0.0, -0.8315, -0.5556, 0.0, -0.8315, -0.7071, 0.0, -0.7071, -0.5556, 0.0, -0.8315, -0.7071, 0.0, -0.7071, 0.3827, 0.0, -0.9239, 0.1951, 0.0, -0.9808, 0.1951, 0.0, -0.9808, 0.3827, 0.0, -0.9239, 0.1951, 0.0, -0.9808, 0.3827, 0.0, -0.9239, 0.1951, 0.0, 0.9808, 0.3827, 0.0, 0.9239, 0.3827, 0.0, 0.9239, 0.1951, 0.0, 0.9808, 0.3827, 0.0, 0.9239, 0.1951, 0.0, 0.9808, -0.7071, 0.0, -0.7071, -0.8315, 0.0, -0.5556, -0.8315, 0.0, -0.5556, -0.7071, 0.0, -0.7071, -0.8315, 0.0, -0.5556, -0.7071, 0.0, -0.7071, 0.1951, 0.0, -0.9808, 0.3827, 0.0, -0.9239, 0.3827, 0.0, -0.9239, 0.1951, 0.0, -0.9808, 0.3827, 0.0, -0.9239, 0.1951, 0.0, -0.9808, 0.3827, 0.0, 0.9239, 0.1951, 0.0, 0.9808, 0.1951, 0.0, 0.9808, 0.3827, 0.0, 0.9239, 0.1951, 0.0, 0.9808, 0.3827, 0.0, 0.9239, -0.8315, 0.0, -0.5556, -0.7071, 0.0, -0.7071, -0.7071, 0.0, -0.7071, -0.8315, 0.0, -0.5556, -0.7071, 0.0, -0.7071, -0.8315, 0.0, -0.5556, 0.1951, 0.0, -0.9808, -2.354e-06, 4.285e-09, -1.0, -2.414e-06, 0.0, -1.0, 0.1951, 0.0, -0.9808, -2.414e-06, 0.0, -1.0, 0.1951, 0.0, -0.9808, 0.3827, 0.0, 0.9239, 0.5556, 0.0, 0.8315, 0.5556, 0.0, 0.8315, 0.3827, 0.0, 0.9239, 0.5556, 0.0, 0.8315, 0.3827, 0.0, 0.9239, -0.8315, 0.0, -0.5556, -0.9239, 0.0, -0.3827, -0.9239, 0.0, -0.3827, -0.8315, 0.0, -0.5556, -0.9239, 0.0, -0.3827, -0.8315, 0.0, -0.5556, -3.621e-06, 0.0, -1.0, 0.1951, 0.0, -0.9808, 0.1951, 0.0, -0.9808, -3.621e-06, 0.0, -1.0, 0.1951, 0.0, -0.9808, -3.718e-06, 4.285e-09, -1.0, 0.5556, 0.0, 0.8315, 0.3827, 0.0, 0.9239, 0.3827, 0.0, 0.9239, 0.5556, 0.0, 0.8315, 0.3827, 0.0, 0.9239, 0.5556, 0.0, 0.8315, -0.9239, 0.0, -0.3827, -0.8315, 0.0, -0.5556, -0.8315, 0.0, -0.5556, -0.9239, 0.0, -0.3827, -0.8315, 0.0, -0.5556, -0.9239, 0.0, -0.3827, 0.5556, 0.0, 0.8315, 0.7071, 0.0, 0.7071, 0.7071, 0.0, 0.7071, 0.5556, 0.0, 0.8315, 0.7071, 0.0, 0.7071, 0.5556, 0.0, 0.8315, -0.9239, 0.0, -0.3827, -0.9808, 0.0, -0.1951, -0.9808, 0.0, -0.1951, -0.9239, 0.0, -0.3827, -0.9808, 0.0, -0.1951, -0.9239, 0.0, -0.3827, 0.7071, 0.0, 0.7071, 0.5556, 0.0, 0.8315, 0.5556, 0.0, 0.8315, 0.7071, 0.0, 0.7071, 0.5556, 0.0, 0.8315, 0.7071, 0.0, 0.7071, -0.9808, 0.0, -0.1951, -0.9239, 0.0, -0.3827, -0.9239, 0.0, -0.3827, -0.9808, 0.0, -0.1951, -0.9239, 0.0, -0.3827, -0.9808, 0.0, -0.1951, 0.7071, 0.0, 0.7071, 0.8315, 0.0, 0.5556, 0.8315, 0.0, 0.5556, 0.7071, 0.0, 0.7071, 0.8315, 0.0, 0.5556, 0.7071, 0.0, 0.7071, -0.9808, 0.0, -0.1951, -1.0, 0.0, 1.43e-07, -1.0, 0.0, -3.146e-07, -0.9808, 0.0, -0.1951, -1.0, 0.0, -3.146e-07, -0.9808, 0.0, -0.1951, 0.8315, 0.0, 0.5556, 0.7071, 0.0, 0.7071, 0.7071, 0.0, 0.7071, 0.8315, 0.0, 0.5556, 0.7071, 0.0, 0.7071, 0.8315, 0.0, 0.5556, -1.0, 0.0, -2.24e-07, -0.9808, 0.0, -0.1951, -0.9808, 0.0, -0.1951, -1.0, 0.0, -2.24e-07, -0.9808, 0.0, -0.1951, -1.0, 0.0, 2.621e-07, 0.8315, 0.0, 0.5556, 0.9239, 0.0, 0.3827, 0.9239, 0.0, 0.3827, 0.8315, 0.0, 0.5556, 0.9239, 0.0, 0.3827, 0.8315, 0.0, 0.5556, -1.0, 0.0, 1.43e-07, -0.9808, 0.0, 0.1951, -0.9808, 0.0, 0.1951, -1.0, 0.0, 1.43e-07, -0.9808, 0.0, 0.1951, -1.0, 0.0, -3.146e-07, 0.9239, 0.0, 0.3827, 0.8315, 0.0, 0.5556, 0.8315, 0.0, 0.5556, 0.9239, 0.0, 0.3827, 0.8315, 0.0, 0.5556, 0.9239, 0.0, 0.3827, -0.9808, 0.0, 0.1951, -1.0, 0.0, -2.24e-07, -1.0, 0.0, 2.621e-07, -0.9808, 0.0, 0.1951, -1.0, 0.0, 2.621e-07, -0.9808, 0.0, 0.1951, 0.9239, 0.0, 0.3827, 0.9808, 0.0, 0.1951, 0.9808, 0.0, 0.1951, 0.9239, 0.0, 0.3827, 0.9808, 0.0, 0.1951, 0.9239, 0.0, 0.3827, -0.9808, 0.0, 0.1951, -0.9239, 0.0, 0.3827, -0.9239, 0.0, 0.3827, -0.9808, 0.0, 0.1951, -0.9239, 0.0, 0.3827, -0.9808, 0.0, 0.1951, 0.0, 1.0, 0.0, 0.0, 1.0, 0.0, 0.0, 1.0, 0.0, 4.935e-07, 1.0, 1.343e-06, 4.935e-07, 1.0, 1.343e-06, 4.935e-07, 1.0, 1.343e-06, 0.0, 1.0, -2.239e-07, 0.0, 1.0, -2.239e-07, 0.0, 1.0, -2.239e-07, 0.0, 1.0, 1.12e-07, 0.0, 1.0, 1.12e-07, 0.0, 1.0, 1.12e-07, 0.0, 1.0, 0.0, 0.0, 1.0, 0.0, 0.0, 1.0, 0.0, 0.0, 1.0, -2.239e-07, 0.0, 1.0, -2.239e-07, 0.0, 1.0, -2.239e-07, 0.0, 1.0, 2.239e-07, 0.0, 1.0, 2.239e-07, 0.0, 1.0, 2.239e-07, 0.0, 1.0, 4.478e-07, 0.0, 1.0, 4.478e-07, 0.0, 1.0, 4.478e-07, 0.0, 1.0, 0.0, 0.0, 1.0, 0.0, 0.0, 1.0, 0.0, 0.0, 1.0, 4.478e-07, 0.0, 1.0, 4.478e-07, 0.0, 1.0, 4.478e-07, 0.0, 1.0, -2.239e-07, 0.0, 1.0, -2.239e-07, 0.0, 1.0, -2.239e-07, 0.0, 1.0, -1.12e-07, 0.0, 1.0, -1.12e-07, 0.0, 1.0, -1.12e-07, 0.0, 1.0, 0.0, 0.0, 1.0, 0.0, 0.0, 1.0, 0.0, 0.0, 1.0, 2.239e-07, 0.0, 1.0, 2.239e-07, 0.0, 1.0, 2.239e-07, 0.0, 1.0, 2.239e-07, 0.0, 1.0, 2.239e-07, 0.0, 1.0, 2.239e-07, -4.935e-07, 1.0, 1.343e-06, -4.935e-07, 1.0, 1.343e-06, -4.935e-07, 1.0, 1.343e-06, 0.0, 1.0, 2.305e-07, 0.0, 1.0, 2.305e-07, 0.0, 1.0, 2.305e-07, 0.0, 1.0, 0.0, 0.0, 1.0, 0.0, 0.0, 1.0, 0.0, 0.0, 1.0, 0.0, 0.0, 1.0, 0.0, 0.0, 1.0, 0.0, 0.0, 1.0, -1.153e-07, 0.0, 1.0, -1.153e-07, 0.0, 1.0, -1.153e-07, 0.0, 1.0, 0.0, 0.0, 1.0, 0.0, 0.0, 1.0, 0.0, 0.0, 1.0, 5.763e-08, 0.0, 1.0, 5.763e-08, 0.0, 1.0, 5.763e-08, 0.0, 1.0, 0.0, 0.0, 1.0, 0.0, 0.0, 1.0, 0.0, 3.079e-07, 1.0, -2.305e-07, 3.079e-07, 1.0, -2.305e-07, 3.079e-07, 1.0, -2.305e-07, -9.989e-08, 1.0, -1.621e-08, -9.989e-08, 1.0, -1.621e-08, -9.989e-08, 1.0, -1.621e-08, 0.0, 1.0, 1.621e-08, 0.0, 1.0, 1.621e-08, 0.0, 1.0, 1.621e-08, 0.0, 1.0, 0.0, 0.0, 1.0, 0.0, 0.0, 1.0, 0.0, 1.178e-07, 1.0, 0.0, 1.178e-07, 1.0, 0.0, 1.178e-07, 1.0, 0.0, -3.823e-08, 1.0, 2.014e-08, -3.823e-08, 1.0, 2.014e-08, -3.823e-08, 1.0, 2.014e-08, 2.554e-08, 1.0, 2.686e-08, 2.554e-08, 1.0, 2.686e-08, 2.554e-08, 1.0, 2.686e-08, 0.0, -1.0, 8.956e-07, 0.0, -1.0, 8.956e-07, 0.0, -1.0, 8.956e-07, 0.0, -1.0, 0.0, 0.0, -1.0, 0.0, 0.0, -1.0, 0.0, 0.0, -1.0, 2.239e-07, 0.0, -1.0, 2.239e-07, 0.0, -1.0, 2.239e-07, 0.0, -1.0, 2.239e-07, 0.0, -1.0, 2.239e-07, 0.0, -1.0, 2.239e-07, 0.0, -1.0, 0.0, 0.0, -1.0, 0.0, 0.0, -1.0, 0.0, 0.0, -1.0, 0.0, 0.0, -1.0, 0.0, 0.0, -1.0, 0.0, 0.0, -1.0, -2.239e-07, 0.0, -1.0, -2.239e-07, 0.0, -1.0, -2.239e-07, 1.079e-06, -1.0, 1.343e-06, 1.079e-06, -1.0, 1.343e-06, 1.079e-06, -1.0, 1.343e-06, 0.0, -1.0, 8.956e-07, 0.0, -1.0, 8.956e-07, 0.0, -1.0, 8.956e-07, 0.0, -1.0, 0.0, 0.0, -1.0, 0.0, 0.0, -1.0, 0.0, -1.079e-06, -1.0, 1.12e-06, -1.079e-06, -1.0, 1.12e-06, -1.079e-06, -1.0, 1.12e-06, 0.0, -1.0, -2.239e-07, 0.0, -1.0, -2.239e-07, 0.0, -1.0, -2.239e-07, 0.0, -1.0, -2.799e-08, 0.0, -1.0, -2.799e-08, 0.0, -1.0, -2.799e-08, 0.0, -1.0, 0.0, 0.0, -1.0, 0.0, 0.0, -1.0, 0.0, 0.0, -1.0, 2.239e-07, 0.0, -1.0, 2.239e-07, 0.0, -1.0, 2.239e-07, 0.0, -1.0, 0.0, 0.0, -1.0, 0.0, 0.0, -1.0, 0.0, 0.0, -1.0, 0.0, 0.0, -1.0, 0.0, 0.0, -1.0, 0.0, 0.0, -1.0, 0.0, 0.0, -1.0, 0.0, 0.0, -1.0, 0.0, 0.0, -1.0, 0.0, 0.0, -1.0, 0.0, 0.0, -1.0, 0.0, 3.621e-07, -1.0, 2.305e-07, 3.621e-07, -1.0, 2.305e-07, 3.621e-07, -1.0, 2.305e-07, 0.0, -1.0, 0.0, 0.0, -1.0, 0.0, 0.0, -1.0, 0.0, -3.621e-07, -1.0, 2.305e-07, -3.621e-07, -1.0, 2.305e-07, -3.621e-07, -1.0, 2.305e-07, 0.0, -1.0, 0.0, 0.0, -1.0, 0.0, 0.0, -1.0, 0.0, 0.0, -1.0, -5.763e-08, 0.0, -1.0, -5.763e-08, 0.0, -1.0, -5.763e-08, 0.0, -1.0, -1.621e-08, 0.0, -1.0, -1.621e-08, 0.0, -1.0, -1.621e-08, 1.201e-07, -1.0, 0.0, 1.201e-07, -1.0, 0.0, 1.201e-07, -1.0, 0.0, 0.0, -1.0, -1.297e-07, 0.0, -1.0, -1.297e-07, 0.0, -1.0, -1.297e-07, 0.0, -1.0, 0.0, 0.0, -1.0, 0.0, 0.0, -1.0, 0.0, 1.759e-08, -1.0, -4.029e-08, 1.759e-08, -1.0, -4.029e-08, 1.759e-08, -1.0, -4.029e-08, -4.248e-08, -1.0, -1.343e-08, -4.248e-08, -1.0, -1.343e-08, -4.248e-08, -1.0, -1.343e-08])] * 3)])

# ---- objects
ob_empty = bpy.data.objects.new('Empty', None)
ob_cylinder_003 = bpy.data.objects.new('Cylinder.003', None)
ob_cylinder = bpy.data.objects.new('Cylinder', me_cylinder)
ob_camera = bpy.data.objects.new('Camera', cam_camera)
ob_area = bpy.data.objects.new('Area', light_area)
ob_area_001 = bpy.data.objects.new('Area.001', light_area_001)

# ---- transforms, parenting, visibility, modifiers, constraints
ob_empty.location = (0.0, 0.0, 0.0)
ob_empty.rotation_mode = 'QUATERNION'
ob_empty.rotation_quaternion = (1.0, 0.0, 0.0, 0.0)
ob_cylinder_003.location = (0.1795, 0.0008364, 0.04545)
ob_cylinder_003.rotation_mode = 'QUATERNION'
ob_cylinder_003.rotation_quaternion = (1.0, 0.0, 0.0, 0.0)
ob_cylinder_003.scale = (0.0007761, 0.0007761, 0.0007761)
ob_cylinder_003.empty_display_size = 0.07407
ob_cylinder.location = (0.0, 0.0, 0.0)
ob_cylinder.rotation_mode = 'QUATERNION'
ob_cylinder.rotation_quaternion = (0.9907, -0.1361, 0.0, 0.0)
ob_cylinder.scale = (4.891, 4.891, 4.891)
ob_camera.location = (0.0, -4.0, 0.0)
ob_camera.rotation_euler = (1.571, -0.0, 0.0)
ob_area.location = (-0.2514, -0.129, 0.2044)
ob_area.rotation_euler = (0.8522, -0.3872, -0.9508)
ob_area_001.location = (0.519, 0.1872, 0.01497)
ob_area_001.rotation_euler = (4.778, 0.8393, -1.182)

# ---- collection membership
scene.collection.objects.link(ob_empty)
scene.collection.objects.link(ob_cylinder_003)
scene.collection.objects.link(ob_cylinder)
col_collection.objects.link(ob_camera)
col_collection.objects.link(ob_area)
col_collection.objects.link(ob_area_001)

# ---- scene / render settings (as saved in the file)
scene.camera = ob_camera
scene.frame_start = 1; scene.frame_end = 250; scene.frame_set(5)
scene.render.engine = 'CYCLES'
scene.cycles.samples = 128
scene.cycles.sampling_pattern = 'TABULATED_SOBOL'
scene.cycles.use_adaptive_sampling = False
scene.cycles.use_light_tree = False
scene.eevee.use_gtao = True
scene.view_settings.view_transform = 'Filmic'
bpy.context.view_layer.update()
